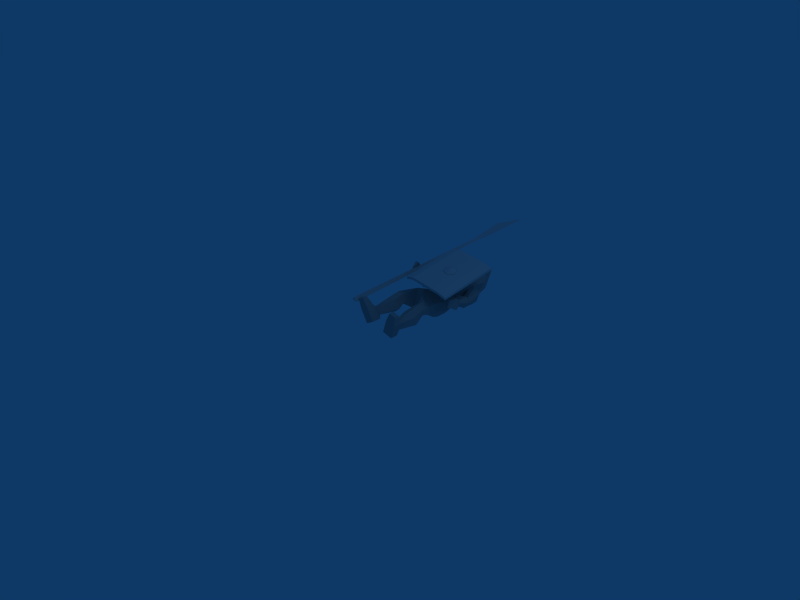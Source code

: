 # Source: s_speer_man_stand4.blend  (saved by Blender 2.49.2; exported with 4.5.12 LTS)
import bpy
from mathutils import Matrix  # noqa: F401  (used for matrix-valued properties, if any)

bpy.ops.wm.read_factory_settings(use_empty=True)
scene = bpy.context.scene
scene.name = 'Scene'

# ---- collections
col_collection_1 = bpy.data.collections.new('Collection 1'); scene.collection.children.link(col_collection_1)

# ---- materials (node trees are filled in below, after node groups)
mat_material = bpy.data.materials.new('Material')
mat_material.alpha_threshold = 0.0
mat_material.roughness = 0.5
mat_material.line_color = (0.0, 0.0, 0.0, 1.0)
mat_material_002 = bpy.data.materials.new('Material.002')
mat_material_002.alpha_threshold = 0.0
mat_material_002.roughness = 0.5
mat_material_002.line_color = (0.0, 0.0, 0.0, 1.0)
mat_material_001 = bpy.data.materials.new('Material.001')
mat_material_001.alpha_threshold = 0.0
mat_material_001.diffuse_color = (0.6392, 0.6392, 0.6392, 1.0)
mat_material_001.roughness = 0.5
mat_material_001.line_color = (0.0, 0.0, 0.0, 1.0)

# ---- material node trees

# ---- world
world_world = bpy.data.worlds.new('World'); scene.world = world_world
world_world.color = (0.05656, 0.2208, 0.4)
world_world.use_sun_shadow = False
world_world.sun_shadow_jitter_overblur = 0.0
world_world.cycles.sampling_method = 'MANUAL'
world_world.cycles.sample_map_resolution = 256

# ---- cameras
cam_camera = bpy.data.cameras.new('Camera')
cam_camera.passepartout_alpha = 0.2
cam_camera.clip_end = 100.0
cam_camera.lens = 35.0
cam_camera.ortho_scale = 7.314
cam_camera.show_passepartout = False
cam_camera.show_safe_areas = True
cam_camera.dof.focus_distance = 0.0
cam_camera.dof.aperture_fstop = 128.0

# ---- lights
light_spot = bpy.data.lights.new('Spot', 'POINT')
light_spot.transmission_factor = 0.0
light_spot.cutoff_distance = 30.0
light_spot.energy = 100.0
light_spot.shadow_buffer_clip_start = 1.001
light_spot.shadow_soft_size = 1.0
light_spot.shadow_maximum_resolution = 0.006
light_spot.use_absolute_resolution = True
light_spot.cycles.use_multiple_importance_sampling = False

# ---- meshes
me_cylinder_001_material = bpy.data.meshes.new('Cylinder.001_Material')
me_cylinder_001_material.from_pydata([(0.2046, 1.278, 0.3281), (0.2304, 1.18, 0.307), (0.1589, 1.105, 0.3144), (0.0616, 1.128, 0.3431), (0.03581, 1.227, 0.3642), (0.1073, 1.302, 0.3567), (0.2247, 1.267, 0.4058), (0.2505, 1.168, 0.3846), (0.179, 1.093, 0.3921), (0.08171, 1.117, 0.4207), (0.05591, 1.215, 0.4419), (0.1274, 1.29, 0.4344), (0.1629, 1.186, 0.4507), (0.1216, 1.247, 0.3451), (0.08945, 1.214, 0.3484), (0.101, 1.169, 0.3389), (0.1447, 1.159, 0.3261), (0.1768, 1.193, 0.3227), (0.1652, 1.237, 0.3322), (0.1349, 1.254, 0.215), (0.1465, 1.21, 0.2056), (0.1144, 1.176, 0.2089), (0.0707, 1.187, 0.2218), (0.05912, 1.231, 0.2312), (0.09122, 1.265, 0.2279), (0.1028, 1.22, 0.2184), (0.3534, 1.719, 0.3823), (0.3503, 0.7049, 0.2344), (-0.1308, 0.6886, 0.3565), (-0.1277, 1.702, 0.5044), (0.3638, 1.713, 0.4224), (0.3606, 0.6991, 0.2745), (-0.1204, 0.6827, 0.3966), (-0.1173, 1.697, 0.5445), (0.5002, 0.7082, 0.2091), (0.5033, 1.722, 0.357), (0.4898, 0.7141, 0.169), (0.493, 1.728, 0.3169), (-0.2467, 1.699, 0.5324), (-0.2498, 0.6849, 0.3845), (-0.257, 1.705, 0.4923), (-0.2602, 0.6908, 0.3444)], [], [(33, 38, 39), (33, 39, 32), (26, 37, 27), (37, 36, 27), (31, 27, 34), (27, 36, 34), (30, 35, 26), (35, 37, 26), (30, 26, 29), (30, 29, 33), (33, 32, 30), (32, 31, 30), (27, 28, 29), (27, 29, 26), (18, 19, 24), (18, 24, 13), (13, 24, 23), (13, 23, 14), (14, 23, 22), (14, 22, 15), (15, 22, 21), (15, 21, 16), (16, 21, 20), (16, 20, 17), (17, 20, 19), (17, 19, 18), (1, 17, 18), (18, 0, 1), (2, 16, 17), (2, 17, 1), (3, 15, 16), (3, 16, 2), (4, 14, 15), (4, 15, 3), (5, 13, 14), (5, 14, 4), (0, 18, 13), (0, 13, 5), (0, 5, 11), (0, 11, 6), (10, 11, 4), (11, 5, 4), (9, 10, 4), (9, 4, 3), (8, 9, 3), (8, 3, 2), (7, 8, 1), (8, 2, 1), (6, 7, 1), (1, 0, 6), (27, 31, 28), (31, 32, 28), (31, 34, 35), (31, 35, 30), (37, 35, 36), (35, 34, 36), (33, 29, 38), (29, 40, 38), (32, 39, 28), (39, 41, 28), (29, 28, 41), (29, 41, 40), (39, 38, 41), (38, 40, 41), (22, 23, 25), (23, 24, 25), (20, 21, 25), (21, 22, 25), (20, 25, 19), (25, 24, 19), (10, 12, 11), (12, 6, 11), (8, 12, 9), (12, 10, 9), (6, 12, 7), (12, 8, 7)])
_uv = me_cylinder_001_material.uv_layers.new(name='UVTex')
_uv.uv.foreach_set('vector', [0.5604, 0.9366, 0.4995, 0.9366, 0.4995, 0.4056, 0.5604, 0.9366, 0.4995, 0.4056, 0.5604, 0.4056, 0.8077, 0.9366, 0.8832, 0.9366, 0.8077, 0.4056, 0.8832, 0.9366, 0.8832, 0.4056, 0.8077, 0.4056, 0.3645, 0.412, 0.3645, 0.412, 0.44, 0.412, 0.3645, 0.412, 0.44, 0.412, 0.44, 0.412, 0.3645, 0.943, 0.44, 0.943, 0.3645, 0.943, 0.44, 0.943, 0.44, 0.943, 0.3645, 0.943, 0.3645, 0.943, 0.3645, 0.943, 0.1172, 0.943, 0.3645, 0.943, 0.1172, 0.943, 0.1172, 0.943, 0.1172, 0.943, 0.1172, 0.412, 0.3645, 0.943, 0.1172, 0.412, 0.3645, 0.412, 0.3645, 0.943, 0.8077, 0.4056, 0.5604, 0.4056, 0.5604, 0.9366, 0.8077, 0.4056, 0.5604, 0.9366, 0.8077, 0.9366, 0.2797, 0.6657, 0.2797, 0.64, 0.2702, 0.64, 0.2797, 0.6657, 0.2702, 0.64, 0.2702, 0.6657, 0.2702, 0.6657, 0.2702, 0.64, 0.2632, 0.64, 0.2702, 0.6657, 0.2632, 0.64, 0.2632, 0.6657, 0.2816, 0.6657, 0.2816, 0.64, 0.2721, 0.64, 0.2816, 0.6657, 0.2721, 0.64, 0.2721, 0.6657, 0.2658, 0.6657, 0.2658, 0.64, 0.2753, 0.64, 0.2658, 0.6657, 0.2753, 0.64, 0.2753, 0.6657, 0.2315, 0.6657, 0.2315, 0.64, 0.2384, 0.64, 0.2315, 0.6657, 0.2384, 0.64, 0.2384, 0.6657, 0.2327, 0.6657, 0.2327, 0.64, 0.2422, 0.64, 0.2327, 0.6657, 0.2422, 0.64, 0.2422, 0.6657, 0.2501, 0.6585, 0.2384, 0.6617, 0.2359, 0.6712, 0.2359, 0.6712, 0.2444, 0.6797, 0.2501, 0.6585, 0.2346, 0.6869, 0.2315, 0.6985, 0.2384, 0.7055, 0.2346, 0.6869, 0.2384, 0.7055, 0.2501, 0.7024, 0.2572, 0.6925, 0.2658, 0.7011, 0.2753, 0.6985, 0.2572, 0.6925, 0.2753, 0.6985, 0.2784, 0.6869, 0.2516, 0.7137, 0.2632, 0.7106, 0.2658, 0.7011, 0.2516, 0.7137, 0.2658, 0.7011, 0.2572, 0.6925, 0.2671, 0.6854, 0.2702, 0.6737, 0.2632, 0.6668, 0.2671, 0.6854, 0.2632, 0.6668, 0.2516, 0.6699, 0.2882, 0.6797, 0.2797, 0.6712, 0.2702, 0.6737, 0.2882, 0.6797, 0.2702, 0.6737, 0.2671, 0.6854, 0.2444, 0.6657, 0.2232, 0.6657, 0.2232, 0.6828, 0.2444, 0.6657, 0.2232, 0.6828, 0.2444, 0.6828, 0.2409, 0.6828, 0.2564, 0.6828, 0.2409, 0.6657, 0.2564, 0.6828, 0.2564, 0.6657, 0.2409, 0.6657, 0.2636, 0.6828, 0.2847, 0.6828, 0.2847, 0.6657, 0.2636, 0.6828, 0.2847, 0.6657, 0.2636, 0.6657, 0.2784, 0.6828, 0.2572, 0.6828, 0.2572, 0.6657, 0.2784, 0.6828, 0.2572, 0.6657, 0.2784, 0.6657, 0.2734, 0.6828, 0.2579, 0.6828, 0.2734, 0.6657, 0.2579, 0.6828, 0.2579, 0.6657, 0.2734, 0.6657, 0.2507, 0.6828, 0.2296, 0.6828, 0.2296, 0.6657, 0.2296, 0.6657, 0.2507, 0.6657, 0.2507, 0.6828, 0.3645, 0.412, 0.3645, 0.412, 0.1172, 0.412, 0.3645, 0.412, 0.1172, 0.412, 0.1172, 0.412, 0.3645, 0.412, 0.44, 0.412, 0.44, 0.943, 0.3645, 0.412, 0.44, 0.943, 0.3645, 0.943, 0.44, 0.943, 0.44, 0.943, 0.44, 0.412, 0.44, 0.943, 0.44, 0.412, 0.44, 0.412, 0.1172, 0.943, 0.1172, 0.943, 0.0563, 0.943, 0.1172, 0.943, 0.0563, 0.943, 0.0563, 0.943, 0.1172, 0.412, 0.0563, 0.412, 0.1172, 0.412, 0.0563, 0.412, 0.0563, 0.412, 0.1172, 0.412, 0.1172, 0.943, 0.1172, 0.412, 0.0563, 0.412, 0.1172, 0.943, 0.0563, 0.412, 0.0563, 0.943, 0.0563, 0.412, 0.0563, 0.943, 0.0563, 0.412, 0.0563, 0.943, 0.0563, 0.943, 0.0563, 0.412, 0.2658, 0.6573, 0.2632, 0.6668, 0.2727, 0.6642, 0.2632, 0.6668, 0.2702, 0.6737, 0.2727, 0.6642, 0.2822, 0.6617, 0.2753, 0.6547, 0.2727, 0.6642, 0.2753, 0.6547, 0.2658, 0.6573, 0.2727, 0.6642, 0.2822, 0.6617, 0.2727, 0.6642, 0.2797, 0.6712, 0.2727, 0.6642, 0.2702, 0.6737, 0.2797, 0.6712, 0.2153, 0.6827, 0.2551, 0.6721, 0.2444, 0.7118, 0.2551, 0.6721, 0.2841, 0.7011, 0.2444, 0.7118, 0.2657, 0.6324, 0.2551, 0.6721, 0.226, 0.643, 0.2551, 0.6721, 0.2153, 0.6827, 0.226, 0.643, 0.2841, 0.7011, 0.2551, 0.6721, 0.2948, 0.6614, 0.2551, 0.6721, 0.2657, 0.6324, 0.2948, 0.6614])
me_cylinder_001_material.materials.append(mat_material)
me_cylinder_001_material.use_remesh_preserve_volume = False
me_cylinder_001_material.use_remesh_preserve_attributes = False
me_cylinder_001_material.use_mirror_vertex_groups = False
me_cylinder_001_material.update()
me_granade_material_002 = bpy.data.meshes.new('granade_Material.002')
me_granade_material_002.from_pydata([(-0.3791, 3.483, 0.5154), (-0.3791, 3.483, 0.5154), (-0.426, 2.695, 0.4291), (-0.4445, 2.668, 0.4704), (-0.4445, 2.668, 0.4704), (-0.4209, 2.667, 0.4953), (-0.4209, 2.667, 0.4953), (-0.4851, -0.02693, 0.2539), (-0.4851, -0.02693, 0.2539), (-0.4432, -0.0293, 0.2981), (-0.4432, -0.0293, 0.2981), (-0.4056, 2.669, 0.4573), (-0.4056, 2.669, 0.4573), (-0.4161, -0.02537, 0.2307), (-0.4161, -0.02537, 0.2307), (-0.4025, 2.698, 0.4412), (-0.4025, 2.698, 0.4412), (-0.4276, 2.193, 0.4297), (-0.4214, 2.9, 0.58), (-0.4214, 2.9, 0.58)], [], [(17, 18, 2), (18, 0, 2), (3, 7, 9), (9, 5, 3), (4, 6, 11), (5, 9, 13), (13, 12, 5), (10, 8, 14), (7, 3, 12), (12, 13, 7), (17, 18, 15), (2, 15, 17), (0, 15, 2), (1, 19, 16)])
_uv = me_granade_material_002.uv_layers.new(name='UVTex')
_uv.uv.foreach_set('vector', [0.4108, 0.9478, 0.6394, 0.9731, 0.5697, 0.9317, 0.6394, 0.9731, 0.8215, 0.9342, 0.5697, 0.9317, 0.9874, 0.8206, 0.438, 0.8199, 0.4366, 0.8433, 0.4366, 0.8433, 0.9861, 0.8426, 0.9874, 0.8206, 0.5626, 0.9457, 0.5628, 0.9536, 0.5621, 0.9415, 0.9861, 0.8426, 0.4366, 0.8433, 0.4377, 0.8075, 0.4377, 0.8075, 0.9871, 0.8089, 0.9861, 0.8426, 0.9118, 0.8068, 0.9582, 0.8068, 0.9582, 0.8532, 0.438, 0.8199, 0.9874, 0.8206, 0.9871, 0.8089, 0.9871, 0.8089, 0.4377, 0.8075, 0.438, 0.8199, 0.4108, 0.9478, 0.6394, 0.9731, 0.5707, 0.9355, 0.5697, 0.9317, 0.5707, 0.9355, 0.4108, 0.9478, 0.8215, 0.9342, 0.5707, 0.9355, 0.5697, 0.9317, 0.469, 0.95, 0.653, 0.9214, 0.7195, 0.9628])
me_granade_material_002.materials.append(mat_material_002)
me_granade_material_002.use_remesh_preserve_volume = False
me_granade_material_002.use_remesh_preserve_attributes = False
me_granade_material_002.use_mirror_vertex_groups = False
me_granade_material_002.update()
me_speer_man_st_material = bpy.data.meshes.new('speer_man_st_Material')
me_speer_man_st_material.from_pydata([(0.01941, 0.8433, 0.2708), (0.04513, 0.7245, -0.01315), (-0.01661, 1.11, 0.1686), (0.02071, 1.026, -0.2225), (-0.01297, 1.164, 0.1457), (0.02022, 1.193, -0.2045), (-0.01329, 1.27, 0.1487), (0.01443, 1.281, -0.1609), (-0.003073, 1.382, 0.1735), (0.01275, 1.401, -0.1825), (-0.004631, 1.473, 0.1798), (0.007603, 1.533, -0.2223), (-0.02021, 1.621, 0.1962), (0.02423, 1.692, -0.1899), (-0.01087, 1.722, 0.1305), (0.0177, 1.762, -0.1013), (-0.008845, 1.501, 0.216), (-0.006103, 1.826, 0.1125), (0.009147, 1.851, -0.01594), (0.1804, -0.01247, 0.1705), (0.112, -0.01093, -0.02859), (0.3247, -0.005781, 0.1161), (0.2583, -0.002232, -0.0759), (0.1753, 0.09411, 0.1717), (0.1077, 0.1085, -0.02862), (0.3196, 0.1013, 0.1172), (0.2569, 0.1042, -0.06998), (0.2471, -0.01067, 0.2934), (0.3444, -0.007408, 0.2676), (0.2458, 0.05884, 0.2967), (0.3417, 0.06271, 0.2662), (0.1855, 0.1521, 0.1208), (0.1544, 0.1649, 0.008456), (0.2707, 0.1564, 0.0927), (0.2397, 0.1606, -0.01494), (0.1146, 0.384, 0.1319), (0.06751, 0.4531, 0.005374), (0.289, 0.3815, 0.09417), (0.2721, 0.4502, -0.03817), (0.2231, 0.1527, 0.109), (0.2074, 0.3756, 0.1643), (0.1595, 0.4554, -0.04143), (0.1962, 0.1621, -0.003264), (0.1215, 0.5966, 0.1669), (0.1025, 0.5929, 0.05962), (0.259, 0.5956, 0.1425), (0.2397, 0.5939, 0.03529), (0.1956, 0.5989, 0.2085), (0.1636, 0.5935, 0.02749), (0.1129, 0.6485, 0.1669), (0.09845, 0.6262, 0.05909), (0.2532, 0.6459, 0.1393), (0.236, 0.6278, 0.03305), (0.1889, 0.6539, 0.2038), (0.1603, 0.6225, 0.02448), (0.2667, 0.7991, 0.1553), (0.2472, 0.75, 0.002959), (0.1264, 0.822, 0.2274), (0.1157, 0.7324, -0.02123), (0.2194, 1.111, 0.07622), (0.2016, 1.064, -0.07781), (0.1032, 1.102, 0.1395), (0.1223, 1.024, -0.1775), (0.1856, 1.197, 0.08305), (0.1879, 1.186, -0.06573), (0.09264, 1.174, 0.1518), (0.1244, 1.188, -0.1674), (0.1743, 1.274, 0.1099), (0.1844, 1.276, -0.06227), (0.09368, 1.272, 0.1551), (0.1254, 1.278, -0.1358), (0.1869, 1.369, 0.08319), (0.1827, 1.38, -0.04325), (0.1086, 1.364, 0.1464), (0.112, 1.385, -0.1622), (0.2423, 1.528, 0.13), (0.2102, 1.477, -0.03765), (0.1331, 1.454, 0.1789), (0.2578, 1.566, -0.1351), (0.2229, 1.636, 0.1416), (0.2907, 1.729, 0.03819), (0.1235, 1.618, 0.2119), (0.2551, 1.68, -0.1119), (0.07098, 1.742, 0.08962), (0.08625, 1.759, -0.03991), (0.292, 1.59, 0.14), (0.348, 1.648, 0.05087), (0.3169, 1.622, -0.07771), (0.2787, 1.371, 0.06091), (0.2678, 1.362, -0.0103), (0.2886, 1.381, -0.0737), (0.3438, 1.417, 0.08805), (0.3917, 1.451, 0.02043), (0.3594, 1.43, -0.05139), (0.3078, 1.338, 0.08496), (0.2948, 1.309, 0.02696), (0.3097, 1.301, -0.03267), (0.3726, 1.379, 0.08345), (0.3999, 1.376, 0.02489), (0.3765, 1.343, -0.03982), (0.2943, 1.249, 0.1507), (0.2878, 1.217, 0.0708), (0.298, 1.201, -0.003215), (0.4013, 1.305, 0.1379), (0.4457, 1.304, 0.05553), (0.4048, 1.253, -0.0209), (0.3774, 1.092, 0.1619), (0.3653, 1.073, 0.126), (0.3775, 1.068, 0.08714), (0.4313, 1.12, 0.1549), (0.4534, 1.12, 0.1142), (0.4336, 1.095, 0.07688), (0.4158, 1.045, 0.2238), (0.4202, 0.9961, 0.07324), (0.4862, 1.049, 0.2166), (0.4941, 1.003, 0.06713), (0.397, 0.9361, 0.2305), (0.4228, 0.8981, 0.1254), (0.4447, 0.928, 0.2351), (0.1305, 1.479, 0.2164), (0.03455, 1.829, 0.09898), (0.06016, 1.833, 0.06504), (0.05356, 1.842, 0.03176), (0.1061, 1.757, 0.03259), (0.1946, 1.741, 0.03263), (-0.0001171, 1.867, 0.06673), (-0.09647, 0.8472, 0.2605), (-0.06113, 0.724, -0.01946), (-0.2322, 0.01863, 0.1996), (-0.1245, 0.02192, 0.0199), (-0.3637, 0.02637, 0.1192), (-0.2586, 0.02763, -0.05583), (-0.2273, 0.1259, 0.2022), (-0.1214, 0.1431, 0.02124), (-0.3584, 0.133, 0.1209), (-0.2587, 0.1331, -0.05133), (-0.3171, 0.02002, 0.3051), (-0.4102, 0.02484, 0.2669), (-0.3162, 0.08931, 0.3108), (-0.4063, 0.09495, 0.2659), (-0.2303, 0.1852, 0.1494), (-0.1767, 0.1982, 0.04655), (-0.3073, 0.1876, 0.1041), (-0.2546, 0.1912, 0.004702), (-0.1714, 0.419, 0.1744), (-0.09491, 0.4868, 0.06242), (-0.3311, 0.4141, 0.09481), (-0.2824, 0.4813, -0.03032), (-0.2645, 0.185, 0.1298), (-0.2693, 0.41, 0.183), (-0.1726, 0.4877, -0.005764), (-0.2147, 0.1941, 0.02554), (-0.1872, 0.6323, 0.2016), (-0.1422, 0.6215, 0.1031), (-0.3143, 0.6297, 0.1439), (-0.269, 0.6216, 0.0454), (-0.2692, 0.6375, 0.2232), (-0.1934, 0.6206, 0.05683), (-0.1765, 0.6805, 0.1937), (-0.1377, 0.6476, 0.09734), (-0.3067, 0.6795, 0.1383), (-0.2648, 0.6501, 0.04205), (-0.26, 0.6936, 0.2155), (-0.1898, 0.6428, 0.05307), (-0.3158, 0.8345, 0.1302), (-0.2645, 0.7629, -0.004679), (-0.1927, 0.848, 0.2165), (-0.1306, 0.7357, -0.0116), (-0.2297, 1.131, 0.02783), (-0.1866, 1.064, -0.113), (-0.1285, 1.125, 0.1131), (-0.09303, 1.012, -0.1919), (-0.1982, 1.201, 0.04258), (-0.1719, 1.187, -0.1027), (-0.1202, 1.172, 0.1302), (-0.09222, 1.189, -0.188), (-0.1883, 1.275, 0.08818), (-0.1716, 1.277, -0.08038), (-0.1152, 1.268, 0.1401), (-0.1024, 1.279, -0.1465), (-0.191, 1.37, 0.08186), (-0.1745, 1.378, -0.04025), (-0.1177, 1.362, 0.1455), (-0.09208, 1.381, -0.1531), (-0.2573, 1.561, 0.1147), (-0.2026, 1.472, -0.01221), (-0.1391, 1.465, 0.1801), (-0.2286, 1.537, -0.15), (-0.244, 1.649, 0.08722), (-0.2819, 1.74, -0.034), (-0.1615, 1.632, 0.1808), (-0.2157, 1.677, -0.1655), (-0.07978, 1.745, 0.0716), (-0.06325, 1.763, -0.05788), (-0.3105, 1.624, 0.08769), (-0.3439, 1.652, -0.03017), (-0.288, 1.599, -0.131), (-0.2813, 1.397, 0.1046), (-0.2607, 1.363, 0.04343), (-0.2728, 1.358, -0.02083), (-0.3505, 1.444, 0.08548), (-0.387, 1.454, 0.01468), (-0.3426, 1.408, -0.04551), (-0.3129, 1.379, 0.128), (-0.2934, 1.327, 0.0815), (-0.2993, 1.292, 0.03004), (-0.3772, 1.41, 0.09056), (-0.3953, 1.38, 0.02732), (-0.3647, 1.324, -0.001974), (-0.311, 1.354, 0.1952), (-0.295, 1.28, 0.1602), (-0.2948, 1.221, 0.1087), (-0.4134, 1.381, 0.1367), (-0.4456, 1.326, 0.06726), (-0.3958, 1.241, 0.0472), (-0.3987, 1.242, 0.2947), (-0.3819, 1.205, 0.2823), (-0.3887, 1.175, 0.2554), (-0.4503, 1.254, 0.2645), (-0.4667, 1.226, 0.2322), (-0.4424, 1.184, 0.2234), (-0.4456, 1.25, 0.3641), (-0.429, 1.11, 0.2923), (-0.5142, 1.241, 0.3487), (-0.5015, 1.103, 0.2762), (-0.4278, 1.182, 0.4472), (-0.4388, 1.078, 0.399), (-0.4756, 1.175, 0.4515), (-0.1443, 1.491, 0.2122), (-0.04248, 1.83, 0.09007), (-0.05955, 1.835, 0.05119), (-0.04524, 1.844, 0.02033), (-0.09981, 1.762, 0.008196), (-0.1865, 1.75, -0.01295), (0.0049, 1.805, 0.01375), (-0.01271, 1.773, 0.1614), (0.01329, 1.871, -0.05117), (-0.01259, 1.956, 0.1884), (0.01284, 1.987, -0.06068), (-0.01126, 2.05, 0.1792), (0.007256, 2.076, -0.005173), (-0.01534, 1.866, 0.2082), (-0.01238, 1.852, 0.1753), (-0.001586, 2.082, 0.08332), (0.04695, 1.794, 0.1461), (0.07788, 1.868, -0.01689), (0.08802, 1.969, 0.1351), (0.1134, 1.982, 0.04526), (0.08204, 1.989, -0.02687), (0.06558, 2.057, 0.1324), (0.0847, 2.067, 0.06428), (0.06029, 2.073, 0.02009), (0.06782, 1.875, 0.1449), (0.006581, 1.871, 0.1744), (0.1029, 1.896, 0.05197), (0.06441, 1.835, 0.05472), (-0.04954, 1.796, 0.133), (-0.05735, 1.87, -0.03247), (-0.1003, 1.97, 0.1159), (-0.107, 1.983, 0.02286), (-0.06177, 1.99, -0.0415), (-0.07729, 2.058, 0.1181), (-0.08246, 2.067, 0.04754), (-0.04975, 2.073, 0.009073), (-0.08363, 1.877, 0.1279), (-0.03004, 1.871, 0.1704), (-0.09675, 1.898, 0.02938), (-0.06124, 1.838, 0.04018), (0.01421, 1.836, -0.08134), (0.01474, 1.996, -0.1109), (0.009781, 2.117, -0.06892), (-0.02429, 1.838, -0.0774), (-0.02615, 1.999, -0.1067), (-0.0215, 2.119, -0.06572), (-0.006669, 2.215, 0.09508), (-0.005043, 1.837, -0.1941), (-0.005703, 2.022, -0.2285), (-0.00586, 2.193, -0.1619), (-0.006669, 2.326, 0.09735), (-0.006785, 1.872, -0.08382), (-0.006067, 1.935, 0.2107), (-0.006926, 1.976, -0.07859), (-0.00275, 2.06, 0.1912), (-0.007539, 2.106, -0.03047), (0.02634, 1.776, 0.2224), (0.07423, 1.824, -0.0214), (0.08611, 1.999, 0.1568), (0.07638, 1.985, -0.05094), (0.07732, 2.115, 0.09442), (0.0563, 2.105, -0.008986), (0.07005, 1.881, 0.1724), (0.1121, 1.881, 0.04606), (-0.03989, 1.777, 0.2236), (-0.08169, 1.827, -0.01746), (-0.1317, 1.995, 0.03332), (-0.0892, 1.987, -0.04676), (-0.07039, 2.107, -0.005787), (-0.07055, 1.883, 0.176), (-0.00574, 2.135, 0.06942), (0.09018, 2.108, 0.03822), (0.1221, 1.992, 0.02692), (0.07089, 1.805, 0.06744), (-0.1023, 2.111, 0.04308), (-0.118, 1.884, 0.05187), (-0.07403, 1.807, 0.0711), (0.08531, 1.977, 0.1632), (-0.09401, 1.978, 0.1694), (-0.0991, 2.004, 0.1618), (-0.08715, 2.117, 0.09857), (-0.01032, 2.16, 0.08748), (0.01352, 1.833, -0.08013), (0.01405, 1.994, -0.1097), (0.009093, 2.114, -0.06772), (-0.02498, 1.836, -0.0762), (-0.02684, 1.996, -0.1055), (-0.02219, 2.116, -0.06452), (-0.007357, 2.213, 0.09628)], [], [(22, 19, 20), (19, 22, 21), (24, 19, 23), (19, 24, 20), (26, 20, 24), (20, 26, 22), (25, 22, 26), (22, 25, 21), (29, 28, 30), (28, 29, 27), (27, 21, 28), (21, 27, 19), (29, 19, 27), (19, 29, 23), (30, 23, 29), (23, 30, 25), (28, 25, 30), (25, 28, 21), (32, 23, 31), (23, 32, 24), (24, 34, 26), (24, 42, 34), (24, 32, 42), (33, 26, 34), (26, 33, 25), (39, 25, 33), (25, 31, 23), (39, 31, 25), (36, 31, 35), (31, 36, 32), (38, 42, 41), (42, 38, 34), (37, 34, 38), (34, 37, 33), (40, 33, 37), (33, 40, 39), (35, 39, 40), (39, 35, 31), (32, 41, 42), (41, 32, 36), (46, 41, 48), (41, 46, 38), (45, 38, 46), (38, 45, 37), (47, 37, 45), (37, 47, 40), (44, 35, 43), (35, 44, 36), (43, 40, 47), (40, 43, 35), (48, 36, 44), (36, 48, 41), (52, 48, 54), (48, 52, 46), (51, 46, 52), (46, 51, 45), (53, 45, 51), (45, 53, 47), (49, 47, 53), (47, 49, 43), (50, 43, 49), (43, 50, 44), (54, 44, 50), (44, 54, 48), (56, 54, 58), (54, 56, 52), (55, 52, 56), (52, 55, 51), (57, 51, 55), (51, 57, 53), (0, 53, 57), (53, 0, 49), (49, 0, 1), (49, 1, 50), (58, 50, 1), (50, 58, 54), (59, 56, 60), (56, 59, 55), (61, 55, 59), (55, 61, 57), (62, 1, 3), (1, 62, 58), (62, 64, 60), (64, 62, 66), (63, 60, 64), (60, 63, 59), (65, 59, 63), (59, 65, 61), (4, 61, 65), (61, 4, 2), (3, 66, 62), (66, 3, 5), (58, 60, 56), (60, 58, 62), (68, 66, 70), (66, 68, 64), (67, 64, 68), (64, 67, 63), (69, 63, 67), (63, 69, 65), (6, 65, 69), (65, 6, 4), (70, 5, 7), (5, 70, 66), (72, 70, 74), (70, 72, 68), (71, 68, 72), (68, 71, 67), (73, 67, 71), (67, 73, 69), (8, 69, 73), (69, 8, 6), (74, 7, 9), (7, 74, 70), (76, 74, 78), (74, 76, 72), (75, 72, 76), (72, 75, 71), (77, 71, 75), (71, 77, 73), (10, 73, 77), (73, 10, 8), (78, 9, 11), (9, 78, 74), (116, 117, 118), (81, 75, 79), (75, 81, 119), (16, 77, 119), (77, 16, 10), (119, 12, 16), (12, 119, 81), (82, 11, 13), (11, 82, 78), (124, 82, 84), (124, 83, 79), (14, 79, 83), (79, 14, 81), (81, 14, 12), (84, 13, 15), (87, 80, 86), (80, 87, 82), (78, 82, 87), (75, 85, 79), (86, 79, 85), (79, 86, 80), (89, 78, 90), (78, 89, 76), (88, 76, 89), (76, 88, 75), (93, 86, 92), (86, 93, 87), (90, 87, 93), (87, 90, 78), (91, 75, 88), (75, 91, 85), (92, 85, 91), (85, 92, 86), (95, 90, 96), (90, 95, 89), (99, 92, 98), (92, 99, 93), (96, 93, 99), (93, 96, 90), (94, 89, 95), (89, 94, 88), (97, 88, 94), (88, 97, 91), (98, 91, 97), (91, 98, 92), (101, 96, 102), (96, 101, 95), (105, 98, 104), (98, 105, 99), (102, 99, 105), (99, 102, 96), (100, 95, 101), (95, 100, 94), (103, 94, 100), (94, 103, 97), (104, 97, 103), (97, 104, 98), (107, 102, 108), (102, 107, 101), (111, 104, 110), (104, 111, 105), (108, 105, 111), (105, 108, 102), (106, 101, 107), (101, 106, 100), (109, 100, 106), (100, 109, 103), (110, 103, 109), (103, 110, 104), (112, 108, 113), (108, 112, 107), (115, 110, 114), (110, 115, 111), (113, 111, 115), (111, 113, 108), (107, 112, 106), (114, 106, 112), (106, 114, 109), (109, 114, 110), (116, 113, 117), (113, 116, 112), (117, 114, 118), (114, 117, 115), (115, 117, 113), (118, 112, 116), (112, 118, 114), (75, 119, 77), (14, 83, 120), (17, 14, 120), (15, 122, 84), (15, 18, 122), (0, 61, 2), (123, 122, 121), (122, 123, 84), (83, 121, 120), (121, 83, 123), (80, 82, 124), (80, 124, 79), (13, 84, 82), (124, 84, 123), (123, 83, 124), (61, 0, 57), (17, 120, 125), (122, 18, 125), (121, 122, 125), (120, 121, 125), (1, 127, 3), (127, 0, 126), (0, 127, 1), (131, 129, 128), (128, 130, 131), (133, 132, 128), (128, 129, 133), (135, 133, 129), (129, 131, 135), (134, 135, 131), (131, 130, 134), (138, 139, 137), (137, 136, 138), (136, 137, 130), (130, 128, 136), (138, 136, 128), (128, 132, 138), (139, 138, 132), (132, 134, 139), (137, 139, 134), (134, 130, 137), (141, 140, 132), (132, 133, 141), (133, 135, 143), (133, 143, 151), (133, 151, 141), (142, 143, 135), (135, 134, 142), (148, 142, 134), (134, 132, 140), (148, 134, 140), (145, 144, 140), (140, 141, 145), (147, 150, 151), (151, 143, 147), (146, 147, 143), (143, 142, 146), (149, 146, 142), (142, 148, 149), (144, 149, 148), (148, 140, 144), (141, 151, 150), (150, 145, 141), (155, 157, 150), (150, 147, 155), (154, 155, 147), (147, 146, 154), (156, 154, 146), (146, 149, 156), (153, 152, 144), (144, 145, 153), (152, 156, 149), (149, 144, 152), (157, 153, 145), (145, 150, 157), (161, 163, 157), (157, 155, 161), (160, 161, 155), (155, 154, 160), (162, 160, 154), (154, 156, 162), (158, 162, 156), (156, 152, 158), (159, 158, 152), (152, 153, 159), (163, 159, 153), (153, 157, 163), (165, 167, 163), (163, 161, 165), (164, 165, 161), (161, 160, 164), (166, 164, 160), (160, 162, 166), (126, 166, 162), (162, 158, 126), (127, 126, 158), (158, 159, 127), (167, 127, 159), (159, 163, 167), (168, 169, 165), (165, 164, 168), (170, 168, 164), (164, 166, 170), (171, 3, 127), (127, 167, 171), (171, 169, 173), (173, 175, 171), (172, 173, 169), (169, 168, 172), (174, 172, 168), (168, 170, 174), (4, 174, 170), (170, 2, 4), (3, 171, 175), (175, 5, 3), (167, 165, 169), (169, 171, 167), (177, 179, 175), (175, 173, 177), (176, 177, 173), (173, 172, 176), (178, 176, 172), (172, 174, 178), (6, 178, 174), (174, 4, 6), (179, 7, 5), (5, 175, 179), (181, 183, 179), (179, 177, 181), (180, 181, 177), (177, 176, 180), (182, 180, 176), (176, 178, 182), (8, 182, 178), (178, 6, 8), (183, 9, 7), (7, 179, 183), (185, 187, 183), (183, 181, 185), (184, 185, 181), (181, 180, 184), (186, 184, 180), (180, 182, 186), (10, 186, 182), (182, 8, 10), (187, 11, 9), (9, 183, 187), (225, 227, 226), (190, 188, 184), (184, 228, 190), (16, 228, 186), (186, 10, 16), (228, 16, 12), (12, 190, 228), (191, 13, 11), (11, 187, 191), (233, 193, 191), (233, 188, 192), (14, 192, 188), (188, 190, 14), (190, 12, 14), (193, 15, 13), (196, 195, 189), (189, 191, 196), (187, 196, 191), (184, 188, 194), (195, 194, 188), (188, 189, 195), (198, 199, 187), (187, 185, 198), (197, 198, 185), (185, 184, 197), (202, 201, 195), (195, 196, 202), (199, 202, 196), (196, 187, 199), (200, 197, 184), (184, 194, 200), (201, 200, 194), (194, 195, 201), (204, 205, 199), (199, 198, 204), (208, 207, 201), (201, 202, 208), (205, 208, 202), (202, 199, 205), (203, 204, 198), (198, 197, 203), (206, 203, 197), (197, 200, 206), (207, 206, 200), (200, 201, 207), (210, 211, 205), (205, 204, 210), (214, 213, 207), (207, 208, 214), (211, 214, 208), (208, 205, 211), (209, 210, 204), (204, 203, 209), (212, 209, 203), (203, 206, 212), (213, 212, 206), (206, 207, 213), (216, 217, 211), (211, 210, 216), (220, 219, 213), (213, 214, 220), (217, 220, 214), (214, 211, 217), (215, 216, 210), (210, 209, 215), (218, 215, 209), (209, 212, 218), (219, 218, 212), (212, 213, 219), (221, 222, 217), (217, 216, 221), (224, 223, 219), (219, 220, 224), (222, 224, 220), (220, 217, 222), (216, 215, 221), (223, 221, 215), (215, 218, 223), (218, 219, 223), (225, 226, 222), (222, 221, 225), (226, 227, 223), (223, 224, 226), (224, 222, 226), (227, 225, 221), (221, 223, 227), (184, 186, 228), (14, 229, 192), (17, 229, 14), (15, 193, 231), (15, 231, 18), (126, 2, 170), (232, 230, 231), (231, 193, 232), (192, 229, 230), (230, 232, 192), (189, 233, 191), (189, 188, 233), (13, 191, 193), (233, 232, 193), (232, 233, 192), (170, 166, 126), (126, 0, 2), (17, 125, 229), (231, 125, 18), (230, 125, 231), (229, 125, 230), (250, 243, 249), (243, 251, 240), (255, 234, 245), (235, 234, 244), (245, 234, 236), (247, 245, 248), (245, 247, 254), (254, 247, 246), (252, 237, 253), (237, 252, 246), (248, 236, 238), (236, 248, 245), (250, 248, 251), (248, 250, 247), (249, 247, 250), (247, 249, 246), (239, 246, 249), (246, 239, 237), (238, 251, 248), (251, 238, 240), (237, 241, 253), (241, 242, 253), (253, 244, 252), (244, 242, 235), (253, 242, 244), (239, 249, 243), (243, 250, 251), (252, 254, 246), (245, 254, 255), (244, 254, 252), (255, 254, 244), (244, 234, 255), (262, 261, 243), (243, 240, 263), (267, 257, 234), (235, 256, 234), (257, 236, 234), (259, 260, 257), (257, 266, 259), (266, 258, 259), (264, 265, 237), (237, 258, 264), (260, 238, 236), (236, 257, 260), (262, 263, 260), (260, 259, 262), (261, 262, 259), (259, 258, 261), (239, 261, 258), (258, 237, 239), (238, 260, 263), (263, 240, 238), (237, 265, 241), (241, 265, 242), (265, 264, 256), (256, 235, 242), (265, 256, 242), (239, 243, 261), (243, 263, 262), (264, 258, 266), (257, 267, 266), (256, 264, 266), (267, 256, 266), (256, 267, 234), (277, 274, 270), (277, 273, 274), (278, 277, 274), (272, 277, 276), (272, 273, 277), (272, 276, 275), (271, 272, 275), (269, 276, 277), (270, 269, 277), (269, 275, 276), (269, 268, 275), (299, 298, 288), (298, 283, 289), (300, 285, 287), (285, 300, 291), (291, 300, 286), (287, 279, 281), (279, 287, 285), (299, 287, 289), (287, 299, 300), (288, 300, 299), (300, 288, 286), (282, 286, 288), (281, 289, 287), (289, 281, 283), (282, 288, 298), (298, 299, 289), (290, 291, 286), (285, 291, 301), (284, 291, 290), (301, 291, 284), (302, 298, 308), (298, 296, 283), (294, 295, 293), (293, 303, 294), (303, 307, 294), (281, 279, 295), (279, 293, 295), (302, 296, 295), (295, 294, 302), (308, 302, 294), (294, 307, 308), (282, 308, 307), (281, 295, 296), (296, 283, 281), (282, 298, 308), (298, 296, 302), (297, 307, 303), (293, 304, 303), (292, 297, 303), (304, 292, 303), (288, 309, 282), (282, 309, 308), (289, 283, 309), (283, 296, 309), (288, 299, 309), (289, 309, 299), (302, 308, 309), (302, 309, 296), (280, 305, 282), (305, 286, 282), (307, 306, 282), (306, 280, 282), (309, 289, 312), (309, 312, 316), (296, 309, 315), (309, 316, 315), (296, 315, 295), (315, 314, 295), (295, 314, 313), (295, 313, 293), (287, 311, 312), (287, 312, 289), (285, 310, 287), (310, 311, 287)])
_uv = me_speer_man_st_material.uv_layers.new(name='UVTex')
_uv.uv.foreach_set('vector', [0.4303, 0.01098, 0.582, 0.01154, 0.5806, 0.01158, 0.582, 0.01154, 0.4303, 0.01098, 0.4743, 0.01154, 0.06942, 0.05128, 0.1332, 0.01099, 0.1332, 0.05027, 0.1332, 0.01099, 0.06942, 0.05128, 0.06942, 0.01199, 0.0128, 0.05128, 0.06942, 0.01199, 0.06942, 0.05128, 0.06942, 0.01199, 0.0128, 0.05128, 0.0128, 0.01199, 0.4746, 0.08016, 0.4303, 0.01098, 0.4303, 0.08063, 0.4303, 0.01098, 0.4746, 0.08016, 0.4743, 0.01154, 0.5534, 0.04662, 0.4987, 0.01092, 0.4982, 0.04662, 0.4987, 0.01092, 0.5534, 0.04662, 0.5537, 0.01175, 0.5537, 0.01175, 0.4743, 0.01154, 0.4987, 0.01092, 0.4743, 0.01154, 0.5537, 0.01175, 0.582, 0.01154, 0.5534, 0.04662, 0.582, 0.01154, 0.5537, 0.01175, 0.582, 0.01154, 0.5534, 0.04662, 0.5814, 0.08051, 0.4982, 0.04662, 0.5814, 0.08051, 0.5534, 0.04662, 0.5814, 0.08051, 0.4982, 0.04662, 0.4746, 0.08016, 0.4987, 0.01092, 0.4746, 0.08016, 0.4982, 0.04662, 0.4746, 0.08016, 0.4987, 0.01092, 0.4743, 0.01154, 0.05742, 0.07295, 0.1332, 0.05027, 0.09792, 0.07237, 0.1332, 0.05027, 0.05742, 0.07295, 0.06942, 0.05128, 0.06942, 0.05128, 0.0248, 0.07295, 0.0128, 0.05128, 0.06942, 0.05128, 0.04135, 0.07295, 0.0248, 0.07295, 0.06942, 0.05128, 0.05742, 0.07295, 0.04135, 0.07295, 0.5081, 0.1092, 0.4303, 0.08063, 0.4755, 0.1094, 0.4303, 0.08063, 0.5081, 0.1092, 0.4746, 0.08016, 0.5275, 0.1092, 0.4746, 0.08016, 0.5081, 0.1092, 0.4746, 0.08016, 0.542, 0.1092, 0.5814, 0.08051, 0.5275, 0.1092, 0.542, 0.1092, 0.4746, 0.08016, 0.09919, 0.1712, 0.09792, 0.07237, 0.1291, 0.1508, 0.09792, 0.07237, 0.09919, 0.1712, 0.05742, 0.07295, 0.02276, 0.179, 0.04135, 0.07295, 0.06272, 0.175, 0.04135, 0.07295, 0.02276, 0.179, 0.0248, 0.07295, 0.508, 0.1973, 0.4755, 0.1094, 0.4742, 0.2182, 0.4755, 0.1094, 0.508, 0.1973, 0.5081, 0.1092, 0.5438, 0.1938, 0.5081, 0.1092, 0.508, 0.1973, 0.5081, 0.1092, 0.5438, 0.1938, 0.5275, 0.1092, 0.5747, 0.1906, 0.5275, 0.1092, 0.5438, 0.1938, 0.5275, 0.1092, 0.5747, 0.1906, 0.542, 0.1092, 0.05742, 0.07295, 0.06272, 0.175, 0.04135, 0.07295, 0.06272, 0.175, 0.05742, 0.07295, 0.09919, 0.1712, 0.04812, 0.2369, 0.06272, 0.175, 0.07496, 0.2343, 0.06272, 0.175, 0.04812, 0.2369, 0.02276, 0.179, 0.5318, 0.2745, 0.4742, 0.2182, 0.4919, 0.2745, 0.4742, 0.2182, 0.5318, 0.2745, 0.508, 0.1973, 0.5598, 0.2717, 0.508, 0.1973, 0.5318, 0.2745, 0.508, 0.1973, 0.5598, 0.2717, 0.5438, 0.1938, 0.09906, 0.2318, 0.1291, 0.1508, 0.1383, 0.2288, 0.1291, 0.1508, 0.09906, 0.2318, 0.09919, 0.1712, 0.584, 0.2692, 0.5438, 0.1938, 0.5598, 0.2717, 0.5438, 0.1938, 0.584, 0.2692, 0.5747, 0.1906, 0.07496, 0.2343, 0.09919, 0.1712, 0.09906, 0.2318, 0.09919, 0.1712, 0.07496, 0.2343, 0.06272, 0.175, 0.05187, 0.2548, 0.07496, 0.2343, 0.07871, 0.2522, 0.07496, 0.2343, 0.05187, 0.2548, 0.04812, 0.2369, 0.5356, 0.2925, 0.4919, 0.2745, 0.4978, 0.2925, 0.4919, 0.2745, 0.5356, 0.2925, 0.5318, 0.2745, 0.5636, 0.2897, 0.5318, 0.2745, 0.5356, 0.2925, 0.5318, 0.2745, 0.5636, 0.2897, 0.5598, 0.2717, 0.5878, 0.2872, 0.5598, 0.2717, 0.5636, 0.2897, 0.5598, 0.2717, 0.5878, 0.2872, 0.584, 0.2692, 0.1028, 0.2496, 0.1383, 0.2288, 0.1421, 0.2466, 0.1383, 0.2288, 0.1028, 0.2496, 0.09906, 0.2318, 0.07871, 0.2522, 0.09906, 0.2318, 0.1028, 0.2496, 0.09906, 0.2318, 0.07871, 0.2522, 0.07496, 0.2343, 0.05231, 0.3061, 0.07871, 0.2522, 0.09921, 0.3017, 0.07871, 0.2522, 0.05231, 0.3061, 0.05187, 0.2548, 0.5361, 0.3442, 0.4978, 0.2925, 0.4958, 0.3467, 0.4978, 0.2925, 0.5361, 0.3442, 0.5356, 0.2925, 0.5842, 0.3393, 0.5356, 0.2925, 0.5361, 0.3442, 0.5356, 0.2925, 0.5842, 0.3393, 0.5636, 0.2897, 0.615, 0.339, 0.5636, 0.2897, 0.5842, 0.3393, 0.5636, 0.2897, 0.615, 0.339, 0.5878, 0.2872, 0.1421, 0.2466, 0.147, 0.2986, 0.1283, 0.299, 0.1421, 0.2466, 0.1283, 0.299, 0.1028, 0.2496, 0.09921, 0.3017, 0.1028, 0.2496, 0.1283, 0.299, 0.1028, 0.2496, 0.09921, 0.3017, 0.07871, 0.2522, 0.5548, 0.4618, 0.4958, 0.3467, 0.513, 0.4645, 0.4958, 0.3467, 0.5548, 0.4618, 0.5361, 0.3442, 0.5986, 0.4506, 0.5361, 0.3442, 0.5548, 0.4618, 0.5361, 0.3442, 0.5986, 0.4506, 0.5842, 0.3393, 0.1053, 0.4164, 0.1283, 0.299, 0.149, 0.4125, 0.1283, 0.299, 0.1053, 0.4164, 0.09921, 0.3017, 0.1053, 0.4164, 0.06961, 0.4614, 0.06393, 0.4206, 0.06961, 0.4614, 0.1053, 0.4164, 0.1075, 0.4631, 0.5661, 0.5021, 0.513, 0.4645, 0.5285, 0.5021, 0.513, 0.4645, 0.5661, 0.5021, 0.5548, 0.4618, 0.5989, 0.4954, 0.5548, 0.4618, 0.5661, 0.5021, 0.5548, 0.4618, 0.5989, 0.4954, 0.5986, 0.4506, 0.6343, 0.4954, 0.5986, 0.4506, 0.5989, 0.4954, 0.5986, 0.4506, 0.6343, 0.4954, 0.6343, 0.4472, 0.149, 0.4125, 0.1075, 0.4631, 0.1053, 0.4164, 0.1075, 0.4631, 0.149, 0.4125, 0.149, 0.4633, 0.09921, 0.3017, 0.06393, 0.4206, 0.05231, 0.3061, 0.06393, 0.4206, 0.09921, 0.3017, 0.1053, 0.4164, 0.07108, 0.4937, 0.1075, 0.4631, 0.1067, 0.4952, 0.1075, 0.4631, 0.07108, 0.4937, 0.06961, 0.4614, 0.5676, 0.5346, 0.5285, 0.5021, 0.5316, 0.5346, 0.5285, 0.5021, 0.5676, 0.5346, 0.5661, 0.5021, 0.5965, 0.5346, 0.5661, 0.5021, 0.5676, 0.5346, 0.5661, 0.5021, 0.5965, 0.5346, 0.5989, 0.4954, 0.6343, 0.5346, 0.5989, 0.4954, 0.5965, 0.5346, 0.5989, 0.4954, 0.6343, 0.5346, 0.6343, 0.4954, 0.1067, 0.4952, 0.149, 0.4633, 0.149, 0.4953, 0.149, 0.4633, 0.1067, 0.4952, 0.1075, 0.4631, 0.06797, 0.5304, 0.1067, 0.4952, 0.1113, 0.5321, 0.1067, 0.4952, 0.06797, 0.5304, 0.07108, 0.4937, 0.5645, 0.5716, 0.5316, 0.5346, 0.5498, 0.5716, 0.5316, 0.5346, 0.5645, 0.5716, 0.5676, 0.5346, 0.5932, 0.5716, 0.5676, 0.5346, 0.5645, 0.5716, 0.5676, 0.5346, 0.5932, 0.5716, 0.5965, 0.5346, 0.6343, 0.5816, 0.5965, 0.5346, 0.5932, 0.5716, 0.5965, 0.5346, 0.6343, 0.5816, 0.6343, 0.5346, 0.1113, 0.5321, 0.149, 0.4953, 0.149, 0.5372, 0.149, 0.4953, 0.1113, 0.5321, 0.1067, 0.4952, 0.06733, 0.5624, 0.1113, 0.5321, 0.05425, 0.5966, 0.1113, 0.5321, 0.06733, 0.5624, 0.06797, 0.5304, 0.5356, 0.6377, 0.5498, 0.5716, 0.5496, 0.6051, 0.5498, 0.5716, 0.5356, 0.6377, 0.5645, 0.5716, 0.584, 0.6165, 0.5645, 0.5716, 0.5356, 0.6377, 0.5645, 0.5716, 0.584, 0.6165, 0.5932, 0.5716, 0.6343, 0.624, 0.5932, 0.5716, 0.584, 0.6165, 0.5932, 0.5716, 0.6343, 0.624, 0.6343, 0.5816, 0.05425, 0.5966, 0.149, 0.5372, 0.149, 0.577, 0.149, 0.5372, 0.05425, 0.5966, 0.1113, 0.5321, 0.3204, 0.4607, 0.3673, 0.4426, 0.3089, 0.4432, 0.5813, 0.679, 0.5356, 0.6377, 0.5462, 0.6779, 0.5356, 0.6377, 0.5813, 0.679, 0.5835, 0.6293, 0.6343, 0.6372, 0.584, 0.6165, 0.5835, 0.6293, 0.584, 0.6165, 0.6343, 0.6372, 0.6343, 0.624, 0.5835, 0.6293, 0.6343, 0.6789, 0.6343, 0.6372, 0.6343, 0.6789, 0.5835, 0.6293, 0.5813, 0.679, 0.06235, 0.6381, 0.149, 0.577, 0.149, 0.6349, 0.149, 0.577, 0.06235, 0.6381, 0.05425, 0.5966, 0.06899, 0.6765, 0.06235, 0.6381, 0.1195, 0.6806, 0.553, 0.7449, 0.6075, 0.7275, 0.5462, 0.6779, 0.6355, 0.7237, 0.5462, 0.6779, 0.6075, 0.7275, 0.5462, 0.6779, 0.6355, 0.7237, 0.5813, 0.679, 0.5813, 0.679, 0.6355, 0.7237, 0.6343, 0.6789, 0.1195, 0.6806, 0.149, 0.6349, 0.1471, 0.6769, 0.4743, 0.7044, 0.5211, 0.7198, 0.4963, 0.6941, 0.5211, 0.7198, 0.4743, 0.7044, 0.4798, 0.7438, 0.4447, 0.7177, 0.4798, 0.7438, 0.4743, 0.7044, 0.5356, 0.6377, 0.5193, 0.6634, 0.5462, 0.6779, 0.4963, 0.6941, 0.5462, 0.6779, 0.5193, 0.6634, 0.5462, 0.6779, 0.4963, 0.6941, 0.5211, 0.7198, 0.3654, 0.6652, 0.4447, 0.7177, 0.3972, 0.6573, 0.4447, 0.7177, 0.3654, 0.6652, 0.395, 0.7384, 0.5142, 0.5762, 0.5496, 0.6051, 0.531, 0.5624, 0.5496, 0.6051, 0.5142, 0.5762, 0.5356, 0.6377, 0.4331, 0.6421, 0.4963, 0.6941, 0.4678, 0.6256, 0.4963, 0.6941, 0.4331, 0.6421, 0.4743, 0.7044, 0.3972, 0.6573, 0.4743, 0.7044, 0.4331, 0.6421, 0.4743, 0.7044, 0.3972, 0.6573, 0.4447, 0.7177, 0.4868, 0.6025, 0.5356, 0.6377, 0.5142, 0.5762, 0.5356, 0.6377, 0.4868, 0.6025, 0.5193, 0.6634, 0.4678, 0.6256, 0.5193, 0.6634, 0.4868, 0.6025, 0.5193, 0.6634, 0.4678, 0.6256, 0.4963, 0.6941, 0.3565, 0.6444, 0.3972, 0.6573, 0.3804, 0.6335, 0.3972, 0.6573, 0.3565, 0.6444, 0.3654, 0.6652, 0.4137, 0.6204, 0.4678, 0.6256, 0.4556, 0.6035, 0.4678, 0.6256, 0.4137, 0.6204, 0.4331, 0.6421, 0.3804, 0.6335, 0.4331, 0.6421, 0.4137, 0.6204, 0.4331, 0.6421, 0.3804, 0.6335, 0.3972, 0.6573, 0.4993, 0.5667, 0.531, 0.5624, 0.5156, 0.5458, 0.531, 0.5624, 0.4993, 0.5667, 0.5142, 0.5762, 0.4738, 0.5896, 0.5142, 0.5762, 0.4993, 0.5667, 0.5142, 0.5762, 0.4738, 0.5896, 0.4868, 0.6025, 0.4556, 0.6035, 0.4868, 0.6025, 0.4738, 0.5896, 0.4868, 0.6025, 0.4556, 0.6035, 0.4678, 0.6256, 0.3313, 0.6185, 0.3804, 0.6335, 0.3611, 0.6117, 0.3804, 0.6335, 0.3313, 0.6185, 0.3565, 0.6444, 0.4002, 0.596, 0.4556, 0.6035, 0.4293, 0.586, 0.4556, 0.6035, 0.4002, 0.596, 0.4137, 0.6204, 0.3611, 0.6117, 0.4137, 0.6204, 0.4002, 0.596, 0.4137, 0.6204, 0.3611, 0.6117, 0.3804, 0.6335, 0.4839, 0.5417, 0.5156, 0.5458, 0.5022, 0.5166, 0.5156, 0.5458, 0.4839, 0.5417, 0.4993, 0.5667, 0.4505, 0.5716, 0.4993, 0.5667, 0.4839, 0.5417, 0.4993, 0.5667, 0.4505, 0.5716, 0.4738, 0.5896, 0.4293, 0.586, 0.4738, 0.5896, 0.4505, 0.5716, 0.4738, 0.5896, 0.4293, 0.586, 0.4556, 0.6035, 0.3286, 0.5552, 0.3611, 0.6117, 0.3525, 0.5383, 0.3611, 0.6117, 0.3286, 0.5552, 0.3313, 0.6185, 0.3747, 0.5228, 0.4293, 0.586, 0.4067, 0.5222, 0.4293, 0.586, 0.3747, 0.5228, 0.4002, 0.596, 0.3525, 0.5383, 0.4002, 0.596, 0.3747, 0.5228, 0.4002, 0.596, 0.3525, 0.5383, 0.3611, 0.6117, 0.4378, 0.4943, 0.5022, 0.5166, 0.4517, 0.4763, 0.5022, 0.5166, 0.4378, 0.4943, 0.4839, 0.5417, 0.4214, 0.5089, 0.4839, 0.5417, 0.4378, 0.4943, 0.4839, 0.5417, 0.4214, 0.5089, 0.4505, 0.5716, 0.4067, 0.5222, 0.4505, 0.5716, 0.4214, 0.5089, 0.4505, 0.5716, 0.4067, 0.5222, 0.4293, 0.586, 0.268, 0.5312, 0.3525, 0.5383, 0.3247, 0.4971, 0.3525, 0.5383, 0.268, 0.5312, 0.3286, 0.5552, 0.351, 0.4923, 0.4067, 0.5222, 0.393, 0.4892, 0.4067, 0.5222, 0.351, 0.4923, 0.3747, 0.5228, 0.3247, 0.4971, 0.3747, 0.5228, 0.351, 0.4923, 0.3747, 0.5228, 0.3247, 0.4971, 0.3525, 0.5383, 0.3286, 0.5552, 0.268, 0.5312, 0.3001, 0.5699, 0.393, 0.4892, 0.4378, 0.4943, 0.4175, 0.482, 0.4378, 0.4943, 0.393, 0.4892, 0.4214, 0.5089, 0.4214, 0.5089, 0.393, 0.4892, 0.4067, 0.5222, 0.3204, 0.4607, 0.3247, 0.4971, 0.3673, 0.4426, 0.3247, 0.4971, 0.3204, 0.4607, 0.268, 0.5312, 0.3673, 0.4426, 0.393, 0.4892, 0.3969, 0.4425, 0.393, 0.4892, 0.3673, 0.4426, 0.351, 0.4923, 0.351, 0.4923, 0.3673, 0.4426, 0.3247, 0.4971, 0.3969, 0.4425, 0.4175, 0.482, 0.4148, 0.4414, 0.4175, 0.482, 0.3969, 0.4425, 0.393, 0.4892, 0.5356, 0.6377, 0.5835, 0.6293, 0.584, 0.6165, 0.6355, 0.7237, 0.6075, 0.7275, 0.6212, 0.7561, 0.6355, 0.756, 0.6355, 0.7237, 0.6212, 0.7561, 0.1471, 0.6769, 0.1262, 0.7125, 0.1195, 0.6806, 0.1471, 0.6769, 0.1471, 0.7127, 0.1262, 0.7125, 0.615, 0.339, 0.5986, 0.4506, 0.6343, 0.4472, 0.09919, 0.6935, 0.1262, 0.7125, 0.1119, 0.7199, 0.1262, 0.7125, 0.09919, 0.6935, 0.1195, 0.6806, 0.6075, 0.7275, 0.6014, 0.7673, 0.6212, 0.7561, 0.6014, 0.7673, 0.6075, 0.7275, 0.5886, 0.7406, 0.5211, 0.7198, 0.4798, 0.7438, 0.553, 0.7449, 0.5211, 0.7198, 0.553, 0.7449, 0.5462, 0.6779, 0.149, 0.6349, 0.1195, 0.6806, 0.06235, 0.6381, 0.06899, 0.6765, 0.1195, 0.6806, 0.09919, 0.6935, 0.5886, 0.7406, 0.6075, 0.7275, 0.553, 0.7449, 0.5986, 0.4506, 0.615, 0.339, 0.5842, 0.3393, 0.6355, 0.756, 0.6212, 0.7561, 0.6355, 0.7772, 0.1262, 0.7125, 0.1471, 0.7127, 0.1471, 0.7334, 0.1119, 0.7199, 0.1262, 0.7125, 0.1471, 0.7334, 0.6212, 0.7561, 0.6014, 0.7673, 0.6355, 0.7772, 0.1283, 0.299, 0.1699, 0.2986, 0.149, 0.4125, 0.6566, 0.2014, 0.615, 0.339, 0.6562, 0.3391, 0.615, 0.339, 0.6566, 0.2014, 0.6147, 0.2018, 0.8383, 0.01291, 0.6896, 0.01245, 0.6896, 0.01245, 0.6896, 0.01245, 0.7917, 0.01283, 0.8383, 0.01291, 0.2285, 0.05128, 0.1629, 0.05027, 0.1629, 0.01099, 0.1629, 0.01099, 0.2285, 0.01199, 0.2285, 0.05128, 0.2851, 0.05128, 0.2285, 0.05128, 0.2285, 0.01199, 0.2285, 0.01199, 0.2851, 0.01199, 0.2851, 0.05128, 0.7917, 0.07774, 0.8383, 0.07795, 0.8383, 0.01291, 0.8383, 0.01291, 0.7917, 0.01283, 0.7917, 0.07774, 0.7132, 0.04825, 0.7673, 0.04825, 0.7673, 0.01259, 0.7673, 0.01259, 0.7132, 0.01259, 0.7132, 0.04825, 0.7132, 0.01259, 0.7673, 0.01259, 0.7917, 0.01283, 0.7917, 0.01283, 0.6896, 0.01245, 0.7132, 0.01259, 0.7132, 0.04825, 0.7132, 0.01259, 0.6896, 0.01245, 0.6896, 0.01245, 0.6896, 0.07832, 0.7132, 0.04825, 0.7673, 0.04825, 0.7132, 0.04825, 0.6896, 0.07832, 0.6896, 0.07832, 0.7917, 0.07774, 0.7673, 0.04825, 0.7673, 0.01259, 0.7673, 0.04825, 0.7917, 0.07774, 0.7917, 0.07774, 0.7917, 0.01283, 0.7673, 0.01259, 0.2405, 0.07295, 0.1988, 0.06991, 0.1629, 0.05027, 0.1629, 0.05027, 0.2285, 0.05128, 0.2405, 0.07295, 0.2285, 0.05128, 0.2851, 0.05128, 0.2732, 0.07295, 0.2285, 0.05128, 0.2732, 0.07295, 0.2566, 0.07295, 0.2285, 0.05128, 0.2566, 0.07295, 0.2405, 0.07295, 0.7605, 0.1092, 0.7931, 0.108, 0.8383, 0.07795, 0.8383, 0.07795, 0.7917, 0.07774, 0.7605, 0.1092, 0.7411, 0.1092, 0.7605, 0.1092, 0.7917, 0.07774, 0.7917, 0.07774, 0.6896, 0.07832, 0.7266, 0.1092, 0.7411, 0.1092, 0.7917, 0.07774, 0.7266, 0.1092, 0.1988, 0.1712, 0.1664, 0.1508, 0.1988, 0.06991, 0.1988, 0.06991, 0.2405, 0.07295, 0.1988, 0.1712, 0.2752, 0.179, 0.2352, 0.175, 0.2566, 0.07295, 0.2566, 0.07295, 0.2732, 0.07295, 0.2752, 0.179, 0.7606, 0.1973, 0.8005, 0.2195, 0.7931, 0.108, 0.7931, 0.108, 0.7605, 0.1092, 0.7606, 0.1973, 0.7249, 0.1938, 0.7606, 0.1973, 0.7605, 0.1092, 0.7605, 0.1092, 0.7411, 0.1092, 0.7249, 0.1938, 0.694, 0.1906, 0.7249, 0.1938, 0.7411, 0.1092, 0.7411, 0.1092, 0.7266, 0.1092, 0.694, 0.1906, 0.2405, 0.07295, 0.2566, 0.07295, 0.2352, 0.175, 0.2352, 0.175, 0.1988, 0.1712, 0.2405, 0.07295, 0.2498, 0.2369, 0.223, 0.2343, 0.2352, 0.175, 0.2352, 0.175, 0.2752, 0.179, 0.2498, 0.2369, 0.7368, 0.2745, 0.7767, 0.2745, 0.8005, 0.2195, 0.8005, 0.2195, 0.7606, 0.1973, 0.7368, 0.2745, 0.7088, 0.2717, 0.7368, 0.2745, 0.7606, 0.1973, 0.7606, 0.1973, 0.7249, 0.1938, 0.7088, 0.2717, 0.1989, 0.2318, 0.1572, 0.2288, 0.1664, 0.1508, 0.1664, 0.1508, 0.1988, 0.1712, 0.1989, 0.2318, 0.6846, 0.2692, 0.7088, 0.2717, 0.7249, 0.1938, 0.7249, 0.1938, 0.694, 0.1906, 0.6846, 0.2692, 0.223, 0.2343, 0.1989, 0.2318, 0.1988, 0.1712, 0.1988, 0.1712, 0.2352, 0.175, 0.223, 0.2343, 0.2461, 0.2548, 0.2192, 0.2522, 0.223, 0.2343, 0.223, 0.2343, 0.2498, 0.2369, 0.2461, 0.2548, 0.733, 0.2925, 0.7709, 0.2925, 0.7767, 0.2745, 0.7767, 0.2745, 0.7368, 0.2745, 0.733, 0.2925, 0.705, 0.2897, 0.733, 0.2925, 0.7368, 0.2745, 0.7368, 0.2745, 0.7088, 0.2717, 0.705, 0.2897, 0.6808, 0.2872, 0.705, 0.2897, 0.7088, 0.2717, 0.7088, 0.2717, 0.6846, 0.2692, 0.6808, 0.2872, 0.1951, 0.2496, 0.1534, 0.2466, 0.1572, 0.2288, 0.1572, 0.2288, 0.1989, 0.2318, 0.1951, 0.2496, 0.2192, 0.2522, 0.1951, 0.2496, 0.1989, 0.2318, 0.1989, 0.2318, 0.223, 0.2343, 0.2192, 0.2522, 0.2456, 0.3061, 0.1987, 0.3017, 0.2192, 0.2522, 0.2192, 0.2522, 0.2461, 0.2548, 0.2456, 0.3061, 0.7326, 0.3442, 0.774, 0.3503, 0.7709, 0.2925, 0.7709, 0.2925, 0.733, 0.2925, 0.7326, 0.3442, 0.6844, 0.3393, 0.7326, 0.3442, 0.733, 0.2925, 0.733, 0.2925, 0.705, 0.2897, 0.6844, 0.3393, 0.6562, 0.3391, 0.6844, 0.3393, 0.705, 0.2897, 0.705, 0.2897, 0.6808, 0.2872, 0.6562, 0.3391, 0.1699, 0.2986, 0.1474, 0.2987, 0.1534, 0.2466, 0.1534, 0.2466, 0.1951, 0.2496, 0.1699, 0.2986, 0.1987, 0.3017, 0.1699, 0.2986, 0.1951, 0.2496, 0.1951, 0.2496, 0.2192, 0.2522, 0.1987, 0.3017, 0.7139, 0.4618, 0.7557, 0.4682, 0.774, 0.3503, 0.774, 0.3503, 0.7326, 0.3442, 0.7139, 0.4618, 0.67, 0.4506, 0.7139, 0.4618, 0.7326, 0.3442, 0.7326, 0.3442, 0.6844, 0.3393, 0.67, 0.4506, 0.1926, 0.4164, 0.149, 0.4125, 0.1699, 0.2986, 0.1699, 0.2986, 0.1987, 0.3017, 0.1926, 0.4164, 0.1926, 0.4164, 0.2353, 0.4218, 0.2296, 0.4626, 0.2296, 0.4626, 0.1905, 0.4631, 0.1926, 0.4164, 0.7025, 0.5021, 0.7401, 0.5058, 0.7557, 0.4682, 0.7557, 0.4682, 0.7139, 0.4618, 0.7025, 0.5021, 0.6697, 0.4954, 0.7025, 0.5021, 0.7139, 0.4618, 0.7139, 0.4618, 0.67, 0.4506, 0.6697, 0.4954, 0.6343, 0.4954, 0.6697, 0.4954, 0.67, 0.4506, 0.67, 0.4506, 0.6343, 0.4472, 0.6343, 0.4954, 0.149, 0.4125, 0.1926, 0.4164, 0.1905, 0.4631, 0.1905, 0.4631, 0.149, 0.4633, 0.149, 0.4125, 0.1987, 0.3017, 0.2456, 0.3061, 0.2353, 0.4218, 0.2353, 0.4218, 0.1926, 0.4164, 0.1987, 0.3017, 0.2281, 0.4949, 0.1912, 0.4952, 0.1905, 0.4631, 0.1905, 0.4631, 0.2296, 0.4626, 0.2281, 0.4949, 0.701, 0.5346, 0.7358, 0.5346, 0.7401, 0.5058, 0.7401, 0.5058, 0.7025, 0.5021, 0.701, 0.5346, 0.6721, 0.5346, 0.701, 0.5346, 0.7025, 0.5021, 0.7025, 0.5021, 0.6697, 0.4954, 0.6721, 0.5346, 0.6343, 0.5346, 0.6721, 0.5346, 0.6697, 0.4954, 0.6697, 0.4954, 0.6343, 0.4954, 0.6343, 0.5346, 0.1912, 0.4952, 0.149, 0.4953, 0.149, 0.4633, 0.149, 0.4633, 0.1905, 0.4631, 0.1912, 0.4952, 0.2312, 0.5316, 0.1866, 0.5321, 0.1912, 0.4952, 0.1912, 0.4952, 0.2281, 0.4949, 0.2312, 0.5316, 0.7042, 0.5716, 0.7188, 0.5716, 0.7358, 0.5346, 0.7358, 0.5346, 0.701, 0.5346, 0.7042, 0.5716, 0.6755, 0.5716, 0.7042, 0.5716, 0.701, 0.5346, 0.701, 0.5346, 0.6721, 0.5346, 0.6755, 0.5716, 0.6343, 0.5816, 0.6755, 0.5716, 0.6721, 0.5346, 0.6721, 0.5346, 0.6343, 0.5346, 0.6343, 0.5816, 0.1866, 0.5321, 0.149, 0.5372, 0.149, 0.4953, 0.149, 0.4953, 0.1912, 0.4952, 0.1866, 0.5321, 0.2306, 0.5624, 0.2437, 0.5966, 0.1866, 0.5321, 0.1866, 0.5321, 0.2312, 0.5316, 0.2306, 0.5624, 0.733, 0.6377, 0.7191, 0.6039, 0.7188, 0.5716, 0.7188, 0.5716, 0.7042, 0.5716, 0.733, 0.6377, 0.6846, 0.6165, 0.733, 0.6377, 0.7042, 0.5716, 0.7042, 0.5716, 0.6755, 0.5716, 0.6846, 0.6165, 0.6343, 0.624, 0.6846, 0.6165, 0.6755, 0.5716, 0.6755, 0.5716, 0.6343, 0.5816, 0.6343, 0.624, 0.2437, 0.5966, 0.149, 0.577, 0.149, 0.5372, 0.149, 0.5372, 0.1866, 0.5321, 0.2437, 0.5966, 0.9543, 0.4687, 0.9729, 0.455, 0.9089, 0.4426, 0.6873, 0.679, 0.7224, 0.6779, 0.733, 0.6377, 0.733, 0.6377, 0.6851, 0.6293, 0.6873, 0.679, 0.6343, 0.6372, 0.6851, 0.6293, 0.6846, 0.6165, 0.6846, 0.6165, 0.6343, 0.624, 0.6343, 0.6372, 0.6851, 0.6293, 0.6343, 0.6372, 0.6343, 0.6789, 0.6343, 0.6789, 0.6873, 0.679, 0.6851, 0.6293, 0.2356, 0.6381, 0.149, 0.6349, 0.149, 0.577, 0.149, 0.577, 0.2437, 0.5966, 0.2356, 0.6381, 0.2265, 0.6765, 0.1747, 0.6806, 0.2356, 0.6381, 0.7208, 0.7481, 0.7224, 0.6779, 0.6636, 0.7275, 0.6355, 0.7237, 0.6636, 0.7275, 0.7224, 0.6779, 0.7224, 0.6779, 0.6873, 0.679, 0.6355, 0.7237, 0.6873, 0.679, 0.6343, 0.6789, 0.6355, 0.7237, 0.1747, 0.6806, 0.1471, 0.6769, 0.149, 0.6349, 0.8041, 0.7064, 0.7735, 0.6953, 0.7527, 0.725, 0.7527, 0.725, 0.8043, 0.7513, 0.8041, 0.7064, 0.8499, 0.718, 0.8041, 0.7064, 0.8043, 0.7513, 0.733, 0.6377, 0.7224, 0.6779, 0.7494, 0.6634, 0.7735, 0.6953, 0.7494, 0.6634, 0.7224, 0.6779, 0.7224, 0.6779, 0.7527, 0.725, 0.7735, 0.6953, 0.9141, 0.6707, 0.8671, 0.6632, 0.8499, 0.718, 0.8499, 0.718, 0.9002, 0.7386, 0.9141, 0.6707, 0.7544, 0.5762, 0.7327, 0.5636, 0.7191, 0.6039, 0.7191, 0.6039, 0.733, 0.6377, 0.7544, 0.5762, 0.8386, 0.6431, 0.802, 0.6269, 0.7735, 0.6953, 0.7735, 0.6953, 0.8041, 0.7064, 0.8386, 0.6431, 0.8671, 0.6632, 0.8386, 0.6431, 0.8041, 0.7064, 0.8041, 0.7064, 0.8499, 0.718, 0.8671, 0.6632, 0.7818, 0.6025, 0.7544, 0.5762, 0.733, 0.6377, 0.733, 0.6377, 0.7494, 0.6634, 0.7818, 0.6025, 0.802, 0.6269, 0.7818, 0.6025, 0.7494, 0.6634, 0.7494, 0.6634, 0.7735, 0.6953, 0.802, 0.6269, 0.9283, 0.6497, 0.897, 0.6408, 0.8671, 0.6632, 0.8671, 0.6632, 0.9141, 0.6707, 0.9283, 0.6497, 0.8553, 0.6228, 0.8143, 0.6047, 0.802, 0.6269, 0.802, 0.6269, 0.8386, 0.6431, 0.8553, 0.6228, 0.897, 0.6408, 0.8553, 0.6228, 0.8386, 0.6431, 0.8386, 0.6431, 0.8671, 0.6632, 0.897, 0.6408, 0.7693, 0.5667, 0.7481, 0.5471, 0.7327, 0.5636, 0.7327, 0.5636, 0.7544, 0.5762, 0.7693, 0.5667, 0.7948, 0.5896, 0.7693, 0.5667, 0.7544, 0.5762, 0.7544, 0.5762, 0.7818, 0.6025, 0.7948, 0.5896, 0.8143, 0.6047, 0.7948, 0.5896, 0.7818, 0.6025, 0.7818, 0.6025, 0.802, 0.6269, 0.8143, 0.6047, 0.9468, 0.6113, 0.9095, 0.6164, 0.897, 0.6408, 0.897, 0.6408, 0.9283, 0.6497, 0.9468, 0.6113, 0.8737, 0.6019, 0.8387, 0.5891, 0.8143, 0.6047, 0.8143, 0.6047, 0.8553, 0.6228, 0.8737, 0.6019, 0.9095, 0.6164, 0.8737, 0.6019, 0.8553, 0.6228, 0.8553, 0.6228, 0.897, 0.6408, 0.9095, 0.6164, 0.7847, 0.5417, 0.7615, 0.5178, 0.7481, 0.5471, 0.7481, 0.5471, 0.7693, 0.5667, 0.7847, 0.5417, 0.8181, 0.5716, 0.7847, 0.5417, 0.7693, 0.5667, 0.7693, 0.5667, 0.7948, 0.5896, 0.8181, 0.5716, 0.8387, 0.5891, 0.8181, 0.5716, 0.7948, 0.5896, 0.7948, 0.5896, 0.8143, 0.6047, 0.8387, 0.5891, 0.9397, 0.5515, 0.9143, 0.5307, 0.9095, 0.6164, 0.9095, 0.6164, 0.9468, 0.6113, 0.9397, 0.5515, 0.8883, 0.5208, 0.8632, 0.5234, 0.8387, 0.5891, 0.8387, 0.5891, 0.8737, 0.6019, 0.8883, 0.5208, 0.9143, 0.5307, 0.8883, 0.5208, 0.8737, 0.6019, 0.8737, 0.6019, 0.9095, 0.6164, 0.9143, 0.5307, 0.8309, 0.4943, 0.812, 0.4795, 0.7615, 0.5178, 0.7615, 0.5178, 0.7847, 0.5417, 0.8309, 0.4943, 0.8472, 0.5089, 0.8309, 0.4943, 0.7847, 0.5417, 0.7847, 0.5417, 0.8181, 0.5716, 0.8472, 0.5089, 0.8632, 0.5234, 0.8472, 0.5089, 0.8181, 0.5716, 0.8181, 0.5716, 0.8387, 0.5891, 0.8632, 0.5234, 0.9884, 0.5413, 0.9412, 0.5051, 0.9143, 0.5307, 0.9143, 0.5307, 0.9397, 0.5515, 0.9884, 0.5413, 0.9195, 0.4942, 0.8756, 0.4892, 0.8632, 0.5234, 0.8632, 0.5234, 0.8883, 0.5208, 0.9195, 0.4942, 0.9412, 0.5051, 0.9195, 0.4942, 0.8883, 0.5208, 0.8883, 0.5208, 0.9143, 0.5307, 0.9412, 0.5051, 0.9397, 0.5515, 0.964, 0.5674, 0.9884, 0.5413, 0.8756, 0.4892, 0.8511, 0.482, 0.8309, 0.4943, 0.8309, 0.4943, 0.8472, 0.5089, 0.8756, 0.4892, 0.8472, 0.5089, 0.8632, 0.5234, 0.8756, 0.4892, 0.9543, 0.4687, 0.9089, 0.4426, 0.9412, 0.5051, 0.9412, 0.5051, 0.9884, 0.5413, 0.9543, 0.4687, 0.9089, 0.4426, 0.8718, 0.4425, 0.8756, 0.4892, 0.8756, 0.4892, 0.9195, 0.4942, 0.9089, 0.4426, 0.9195, 0.4942, 0.9412, 0.5051, 0.9089, 0.4426, 0.8718, 0.4425, 0.8538, 0.4414, 0.8511, 0.482, 0.8511, 0.482, 0.8756, 0.4892, 0.8718, 0.4425, 0.733, 0.6377, 0.6846, 0.6165, 0.6851, 0.6293, 0.6355, 0.7237, 0.6499, 0.7561, 0.6636, 0.7275, 0.6355, 0.756, 0.6499, 0.7561, 0.6355, 0.7237, 0.1471, 0.6769, 0.1747, 0.6806, 0.168, 0.7125, 0.1471, 0.6769, 0.168, 0.7125, 0.1471, 0.7127, 0.6562, 0.3391, 0.6343, 0.4472, 0.67, 0.4506, 0.1926, 0.6935, 0.1798, 0.7199, 0.168, 0.7125, 0.168, 0.7125, 0.1747, 0.6806, 0.1926, 0.6935, 0.6636, 0.7275, 0.6499, 0.7561, 0.6709, 0.7685, 0.6709, 0.7685, 0.6837, 0.7418, 0.6636, 0.7275, 0.7527, 0.725, 0.7208, 0.7481, 0.8043, 0.7513, 0.7527, 0.725, 0.7224, 0.6779, 0.7208, 0.7481, 0.149, 0.6349, 0.2356, 0.6381, 0.1747, 0.6806, 0.2265, 0.6765, 0.1926, 0.6935, 0.1747, 0.6806, 0.6837, 0.7418, 0.7208, 0.7481, 0.6636, 0.7275, 0.67, 0.4506, 0.6844, 0.3393, 0.6562, 0.3391, 0.6562, 0.3391, 0.615, 0.339, 0.6343, 0.4472, 0.6355, 0.756, 0.6355, 0.7772, 0.6499, 0.7561, 0.168, 0.7125, 0.1471, 0.7334, 0.1471, 0.7127, 0.1798, 0.7199, 0.1471, 0.7334, 0.168, 0.7125, 0.6499, 0.7561, 0.6355, 0.7772, 0.6709, 0.7685, 0.2744, 0.3877, 0.3712, 0.4258, 0.3212, 0.3885, 0.8948, 0.4203, 0.8599, 0.3909, 0.893, 0.3913, 0.8174, 0.2537, 0.893, 0.2288, 0.8523, 0.2646, 0.3712, 0.225, 0.3712, 0.1997, 0.3383, 0.2369, 0.8523, 0.2646, 0.893, 0.2288, 0.893, 0.2634, 0.8036, 0.3392, 0.8523, 0.2646, 0.8498, 0.3377, 0.8523, 0.2646, 0.8036, 0.3392, 0.8119, 0.2888, 0.2744, 0.2893, 0.2645, 0.3377, 0.3167, 0.3384, 0.3273, 0.2882, 0.3712, 0.3364, 0.3606, 0.2879, 0.3712, 0.3364, 0.3273, 0.2882, 0.3167, 0.3384, 0.8498, 0.3377, 0.893, 0.2634, 0.893, 0.3339, 0.893, 0.2634, 0.8498, 0.3377, 0.8523, 0.2646, 0.8252, 0.3911, 0.8498, 0.3377, 0.8599, 0.3909, 0.8498, 0.3377, 0.8252, 0.3911, 0.8036, 0.3392, 0.3212, 0.3885, 0.2645, 0.3377, 0.2744, 0.3877, 0.2645, 0.3377, 0.3212, 0.3885, 0.3167, 0.3384, 0.3712, 0.3893, 0.3167, 0.3384, 0.3212, 0.3885, 0.3167, 0.3384, 0.3712, 0.3893, 0.3712, 0.3364, 0.893, 0.3339, 0.8599, 0.3909, 0.8498, 0.3377, 0.8599, 0.3909, 0.893, 0.3339, 0.893, 0.3913, 0.3712, 0.3364, 0.3712, 0.2878, 0.3606, 0.2879, 0.3712, 0.2878, 0.3712, 0.2784, 0.3606, 0.2879, 0.3606, 0.2879, 0.3383, 0.2369, 0.3273, 0.2882, 0.3383, 0.2369, 0.3712, 0.2784, 0.3712, 0.225, 0.3606, 0.2879, 0.3712, 0.2784, 0.3383, 0.2369, 0.3712, 0.3893, 0.3212, 0.3885, 0.3712, 0.4258, 0.8948, 0.4203, 0.8252, 0.3911, 0.8599, 0.3909, 0.3273, 0.2882, 0.2744, 0.2893, 0.3167, 0.3384, 0.8523, 0.2646, 0.8119, 0.2888, 0.8174, 0.2537, 0.3383, 0.2369, 0.2744, 0.2893, 0.3273, 0.2882, 0.2865, 0.2558, 0.2744, 0.2893, 0.3383, 0.2369, 0.3383, 0.2369, 0.3712, 0.1997, 0.2865, 0.2558, 0.4679, 0.3877, 0.4212, 0.3885, 0.3712, 0.4258, 0.8948, 0.4203, 0.893, 0.3913, 0.926, 0.3909, 0.9686, 0.2537, 0.9337, 0.2646, 0.893, 0.2288, 0.3712, 0.225, 0.4022, 0.2369, 0.3712, 0.1997, 0.9337, 0.2646, 0.893, 0.2634, 0.893, 0.2288, 0.9824, 0.3392, 0.9362, 0.3377, 0.9337, 0.2646, 0.9337, 0.2646, 0.9741, 0.2888, 0.9824, 0.3392, 0.4679, 0.2893, 0.4256, 0.3384, 0.4778, 0.3377, 0.415, 0.2882, 0.3818, 0.2879, 0.3712, 0.3364, 0.3712, 0.3364, 0.4256, 0.3384, 0.415, 0.2882, 0.9362, 0.3377, 0.893, 0.3339, 0.893, 0.2634, 0.893, 0.2634, 0.9337, 0.2646, 0.9362, 0.3377, 0.9608, 0.3911, 0.926, 0.3909, 0.9362, 0.3377, 0.9362, 0.3377, 0.9824, 0.3392, 0.9608, 0.3911, 0.4212, 0.3885, 0.4679, 0.3877, 0.4778, 0.3377, 0.4778, 0.3377, 0.4256, 0.3384, 0.4212, 0.3885, 0.3712, 0.3893, 0.4212, 0.3885, 0.4256, 0.3384, 0.4256, 0.3384, 0.3712, 0.3364, 0.3712, 0.3893, 0.893, 0.3339, 0.9362, 0.3377, 0.926, 0.3909, 0.926, 0.3909, 0.893, 0.3913, 0.893, 0.3339, 0.3712, 0.3364, 0.3818, 0.2879, 0.3712, 0.2878, 0.3712, 0.2878, 0.3818, 0.2879, 0.3712, 0.2784, 0.3818, 0.2879, 0.415, 0.2882, 0.4022, 0.2369, 0.4022, 0.2369, 0.3712, 0.225, 0.3712, 0.2784, 0.3818, 0.2879, 0.4022, 0.2369, 0.3712, 0.2784, 0.3712, 0.3893, 0.3712, 0.4258, 0.4212, 0.3885, 0.8948, 0.4203, 0.926, 0.3909, 0.9608, 0.3911, 0.415, 0.2882, 0.4256, 0.3384, 0.4679, 0.2893, 0.9337, 0.2646, 0.9686, 0.2537, 0.9741, 0.2888, 0.4022, 0.2369, 0.415, 0.2882, 0.4679, 0.2893, 0.4558, 0.2558, 0.4022, 0.2369, 0.4679, 0.2893, 0.4022, 0.2369, 0.4558, 0.2558, 0.3712, 0.1997, 0.1396, 0.3107, 0.1905, 0.334, 0.1401, 0.3289, 0.1396, 0.3107, 0.1408, 0.3298, 0.1905, 0.334, 0.1941, 0.3165, 0.1396, 0.3107, 0.1905, 0.334, 0.1046, 0.3262, 0.1396, 0.3107, 0.1089, 0.3074, 0.1046, 0.3262, 0.1408, 0.3298, 0.1396, 0.3107, 0.1046, 0.3262, 0.1089, 0.3074, 0.06047, 0.3116, 0.0562, 0.3304, 0.1046, 0.3262, 0.06047, 0.3116, 0.104, 0.3249, 0.1089, 0.3074, 0.1396, 0.3107, 0.1401, 0.3289, 0.104, 0.3249, 0.1396, 0.3107, 0.104, 0.3249, 0.06047, 0.3116, 0.1089, 0.3074, 0.104, 0.3249, 0.05563, 0.3292, 0.06047, 0.3116, 0.141, 0.8659, 0.1301, 0.8742, 0.1222, 0.8671, 0.1301, 0.8742, 0.1638, 0.8666, 0.1567, 0.866, 0.147, 0.8276, 0.1664, 0.773, 0.173, 0.8268, 0.1664, 0.773, 0.147, 0.8276, 0.1428, 0.7905, 0.1428, 0.7905, 0.147, 0.8276, 0.1037, 0.8274, 0.173, 0.8268, 0.1862, 0.7901, 0.1824, 0.8244, 0.1862, 0.7901, 0.173, 0.8268, 0.1664, 0.773, 0.141, 0.8659, 0.173, 0.8268, 0.1567, 0.866, 0.173, 0.8268, 0.141, 0.8659, 0.147, 0.8276, 0.1222, 0.8671, 0.147, 0.8276, 0.141, 0.8659, 0.147, 0.8276, 0.1222, 0.8671, 0.1037, 0.8274, 0.09112, 0.8471, 0.1037, 0.8274, 0.1222, 0.8671, 0.1824, 0.8244, 0.1567, 0.866, 0.173, 0.8268, 0.1567, 0.866, 0.1824, 0.8244, 0.1638, 0.8666, 0.09112, 0.8471, 0.1222, 0.8671, 0.1301, 0.8742, 0.1301, 0.8742, 0.141, 0.8659, 0.1567, 0.866, 0.1009, 0.7881, 0.1428, 0.7905, 0.1037, 0.8274, 0.1664, 0.773, 0.1428, 0.7905, 0.1372, 0.7649, 0.08634, 0.7522, 0.1428, 0.7905, 0.1009, 0.7881, 0.1372, 0.7649, 0.1428, 0.7905, 0.08634, 0.7522, 0.1392, 0.8668, 0.13, 0.8744, 0.1205, 0.8681, 0.13, 0.8744, 0.1556, 0.8665, 0.1639, 0.8664, 0.1443, 0.8284, 0.1713, 0.8269, 0.1641, 0.7727, 0.1641, 0.7727, 0.1399, 0.7909, 0.1443, 0.8284, 0.1399, 0.7909, 0.1011, 0.8293, 0.1443, 0.8284, 0.1821, 0.8236, 0.1856, 0.789, 0.1713, 0.8269, 0.1856, 0.789, 0.1641, 0.7727, 0.1713, 0.8269, 0.1392, 0.8668, 0.1556, 0.8665, 0.1713, 0.8269, 0.1713, 0.8269, 0.1443, 0.8284, 0.1392, 0.8668, 0.1205, 0.8681, 0.1392, 0.8668, 0.1443, 0.8284, 0.1443, 0.8284, 0.1011, 0.8293, 0.1205, 0.8681, 0.0904, 0.8475, 0.1205, 0.8681, 0.1011, 0.8293, 0.1821, 0.8236, 0.1713, 0.8269, 0.1556, 0.8665, 0.1556, 0.8665, 0.1639, 0.8664, 0.1821, 0.8236, 0.0904, 0.8475, 0.13, 0.8744, 0.1205, 0.8681, 0.13, 0.8744, 0.1556, 0.8665, 0.1392, 0.8668, 0.09835, 0.7886, 0.1011, 0.8293, 0.1399, 0.7909, 0.1641, 0.7727, 0.1347, 0.7648, 0.1399, 0.7909, 0.08413, 0.7521, 0.09835, 0.7886, 0.1399, 0.7909, 0.1347, 0.7648, 0.08413, 0.7521, 0.1399, 0.7909, 0.1222, 0.8671, 0.1236, 0.8822, 0.09112, 0.8471, 0.0904, 0.8475, 0.1235, 0.8825, 0.1205, 0.8681, 0.1567, 0.866, 0.1638, 0.8666, 0.1236, 0.8822, 0.1639, 0.8664, 0.1556, 0.8665, 0.1235, 0.8825, 0.1222, 0.8671, 0.141, 0.8659, 0.1236, 0.8822, 0.1567, 0.866, 0.1236, 0.8822, 0.141, 0.8659, 0.1392, 0.8668, 0.1205, 0.8681, 0.1235, 0.8825, 0.1392, 0.8668, 0.1235, 0.8825, 0.1556, 0.8665, 0.09092, 0.8102, 0.102, 0.82, 0.09112, 0.8471, 0.102, 0.82, 0.1037, 0.8274, 0.09112, 0.8471, 0.1011, 0.8293, 0.09903, 0.8203, 0.0904, 0.8475, 0.09903, 0.8203, 0.08587, 0.8052, 0.0904, 0.8475, 0.1236, 0.8822, 0.1567, 0.866, 0.176, 0.8702, 0.1236, 0.8822, 0.176, 0.8702, 0.1196, 0.8996, 0.1556, 0.8665, 0.1235, 0.8825, 0.1751, 0.8704, 0.1235, 0.8825, 0.1197, 0.9001, 0.1751, 0.8704, 0.1556, 0.8665, 0.1751, 0.8704, 0.1713, 0.8269, 0.1751, 0.8704, 0.1802, 0.8415, 0.1713, 0.8269, 0.1713, 0.8269, 0.1802, 0.8415, 0.1836, 0.7767, 0.1713, 0.8269, 0.1836, 0.7767, 0.1641, 0.7727, 0.173, 0.8268, 0.1796, 0.8425, 0.176, 0.8702, 0.173, 0.8268, 0.176, 0.8702, 0.1567, 0.866, 0.1664, 0.773, 0.1857, 0.7771, 0.173, 0.8268, 0.1857, 0.7771, 0.1796, 0.8425, 0.173, 0.8268])
me_speer_man_st_material.materials.append(mat_material_001)
me_speer_man_st_material.use_remesh_preserve_volume = False
me_speer_man_st_material.use_remesh_preserve_attributes = False
me_speer_man_st_material.use_mirror_vertex_groups = False
me_speer_man_st_material.update()
arm_armature_002 = bpy.data.armatures.new('Armature.002')  # bones are not reproduced
arm_armature_001 = bpy.data.armatures.new('Armature.001')  # bones are not reproduced
arm_armature = bpy.data.armatures.new('Armature')  # bones are not reproduced

# ---- objects
ob_armature_002 = bpy.data.objects.new('Armature.002', arm_armature_002)
ob_cylinder_001_material = bpy.data.objects.new('Cylinder.001_Material', me_cylinder_001_material)
ob_armature_001 = bpy.data.objects.new('Armature.001', arm_armature_001)
ob_granade_material_002 = bpy.data.objects.new('granade_Material.002', me_granade_material_002)
ob_armature = bpy.data.objects.new('Armature', arm_armature)
ob_speer_man_st_material = bpy.data.objects.new('speer_man_st_Material', me_speer_man_st_material)
ob_lamp = bpy.data.objects.new('Lamp', light_spot)
ob_camera = bpy.data.objects.new('Camera', cam_camera)

# ---- transforms, parenting, visibility, modifiers, constraints
ob_armature_002.location = (0.2269, 0.7844, 0.4629)
ob_armature_002.rotation_euler = (-1.398, -1.767e-16, 1.486e-16)
ob_armature_002.lock_rotations_4d = False
ob_armature_002.empty_display_type = 'ARROWS'
ob_armature_002.show_in_front = True
ob_armature_002.lineart.crease_threshold = 0.0
ob_cylinder_001_material.parent = ob_armature_002
ob_cylinder_001_material.matrix_parent_inverse = Matrix(((1.0, 1.486e-16, 1.767e-16, -0.2269), (1.486e-16, 0.1718, -0.9851, 0.3212), (-1.767e-16, 0.9851, 0.1718, -0.8523), (0.0, 0.0, 0.0, 1.0)))
ob_cylinder_001_material.location = (0.1359, 0.07249, 0.1336)
ob_cylinder_001_material.rotation_euler = (-1.757e-09, -0.0972, 4.357e-08)
ob_cylinder_001_material.lock_rotations_4d = False
ob_cylinder_001_material.empty_display_type = 'ARROWS'
ob_cylinder_001_material.lineart.crease_threshold = 0.0
_vg = ob_cylinder_001_material.vertex_groups.new(name='Bone')
_vg.add([0, 1, 2, 3, 4, 5, 6, 7, 8, 9, 10, 11, 12, 13, 14, 15, 16, 17, 18, 19, 20, 21, 22, 23, 24, 25, 26, 27, 28, 29, 30, 31, 32, 33, 34, 35, 36, 37, 38, 39, 40, 41], 1.0, 'REPLACE')
_m = ob_cylinder_001_material.modifiers.new('Armature', 'ARMATURE')
_m.object = ob_armature_002
_m.use_bone_envelopes = True
ob_armature_001.location = (-0.4739, -0.02038, 0.2944)
ob_armature_001.rotation_euler = (-1.499, -1.789e-16, -0.01705)
ob_armature_001.scale = (3.612, 3.612, 3.612)
ob_armature_001.lock_rotations_4d = False
ob_armature_001.empty_display_type = 'ARROWS'
ob_armature_001.show_in_front = True
ob_armature_001.lineart.crease_threshold = 0.0
ob_granade_material_002.parent = ob_armature_001
ob_granade_material_002.matrix_parent_inverse = Matrix(((0.2987, -0.005095, 3.469e-11, 0.1362), (0.000366, 0.02146, -0.298, 0.08518), (0.005081, 0.298, 0.02146, 0.004786), (0.0, 0.0, 0.0, 1.0)))
ob_granade_material_002.location = (0.0, 0.0, 0.0)
ob_granade_material_002.lock_rotations_4d = False
ob_granade_material_002.empty_display_type = 'ARROWS'
ob_granade_material_002.lineart.crease_threshold = 0.0
_vg = ob_granade_material_002.vertex_groups.new(name='Bone')
_vg.add([0, 1, 2, 3, 4, 5, 6, 7, 8, 9, 10, 11, 12, 13, 14, 15, 16, 17, 18, 19], 1.0, 'REPLACE')
_m = ob_granade_material_002.modifiers.new('Armature', 'ARMATURE')
_m.object = ob_armature_001
_m.use_bone_envelopes = True
ob_armature.location = (0.004259, 1.327, -0.01119)
ob_armature.rotation_euler = (-1.574, -1.794e-16, -0.02671)
ob_armature.scale = (0.5548, 0.5548, 0.5548)
ob_armature.lock_rotations_4d = False
ob_armature.empty_display_type = 'ARROWS'
ob_armature.show_in_front = True
ob_armature.lineart.crease_threshold = 0.0
ob_speer_man_st_material.parent = ob_armature
ob_speer_man_st_material.matrix_parent_inverse = Matrix(((1.944, -0.05195, -2.91e-11, 0.08914), (-0.0001889, -0.007071, -1.945, 0.008624), (0.05195, 1.944, -0.007074, -2.371), (0.0, 0.0, 0.0, 1.0)))
ob_speer_man_st_material.location = (0.0, 0.0, 0.0)
ob_speer_man_st_material.lock_rotations_4d = False
ob_speer_man_st_material.empty_display_type = 'ARROWS'
ob_speer_man_st_material.lineart.crease_threshold = 0.0
_vg = ob_speer_man_st_material.vertex_groups.new(name='Bone')
for _i, _w in zip([2, 3, 4, 5, 6, 7, 8, 9, 10, 11, 12, 13, 14, 15, 16, 17, 59, 61, 62, 63, 64, 65, 66, 67, 68, 69, 70, 71, 72, 73, 74, 75, 76, 77, 78, 79, 81, 82, 83, 85, 89, 119, 120, 121, 123, 125, 169, 170, 171, 172, 173, 174, 175, 176, 177, 178, 179, 180, 181, 182, 183, 184, 185, 186, 187, 188, 190, 191, 192, 193, 198, 228, 229, 230, 232], [0.0696, 0.05269, 0.178, 0.2321, 0.7215, 0.6909, 0.8371, 0.8603, 0.8201, 0.7757, 0.7061, 0.5868, 0.5666, 0.1135, 0.7922, 0.1055, 0.005408, 0.04587, 0.02319, 0.1795, 0.1095, 0.1848, 0.1866, 0.551, 0.3918, 0.6509, 0.5786, 0.641, 0.5451, 0.7611, 0.7481, 0.1398, 0.1839, 0.6901, 0.09472, 0.1182, 0.5709, 0.02525, 0.1337, 0.05566, 0.01404, 0.6873, 0.06695, 0.02575, 0.01762, 0.02194, 0.03325, 0.0466, 0.03785, 0.1571, 0.1667, 0.1638, 0.2108, 0.5728, 0.4369, 0.6605, 0.6174, 0.6845, 0.5938, 0.7815, 0.7741, 0.08951, 0.2267, 0.6986, 0.1472, 0.00182, 0.2879, 0.07516, 0.108, 0.001357, 0.01238, 0.6636, 0.06225, 0.01827, 0.0053]): _vg.add([_i], _w, 'REPLACE')
_vg = ob_speer_man_st_material.vertex_groups.new(name='Bone.001')
for _i, _w in zip([14, 15, 17, 18, 83, 84, 120, 121, 122, 123, 125, 192, 193, 229, 230, 231, 232, 234, 235, 236, 237, 238, 239, 240, 241, 242, 243, 244, 245, 246, 247, 248, 249, 250, 251, 252, 253, 254, 255, 256, 257, 258, 259, 260, 261, 262, 263, 264, 265, 266, 267, 268, 269, 270, 271, 272, 273, 274, 275, 276, 277, 278, 279, 280, 281, 282, 283, 284, 285, 286, 287, 288, 289, 290, 291, 292, 293, 294, 295, 296, 297, 298, 299, 300, 301, 302, 303, 304, 305, 306, 307, 308, 309, 310, 311, 312, 313, 314, 315, 316], [0.08364, 0.07325, 0.686, 0.9585, 0.0907, 0.02516, 0.6937, 0.7195, 0.8481, 0.08779, 0.836, 0.07849, 0.04503, 0.7008, 0.7369, 0.8693, 0.07339, 1.0, 1.0, 1.0, 1.0, 1.0, 1.0, 1.0, 1.0, 1.0, 1.0, 1.0, 1.0, 1.0, 1.0, 1.0, 1.0, 1.0, 1.0, 1.0, 1.0, 1.0, 1.0, 1.0, 1.0, 1.0, 1.0, 1.0, 1.0, 1.0, 1.0, 1.0, 1.0, 1.0, 1.0, 1.0, 1.0, 1.0, 1.0, 1.0, 1.0, 1.0, 1.0, 1.0, 1.0, 1.0, 1.0, 1.0, 1.0, 1.0, 1.0, 1.0, 1.0, 1.0, 1.0, 1.0, 1.0, 1.0, 1.0, 1.0, 1.0, 1.0, 1.0, 1.0, 1.0, 1.0, 1.0, 1.0, 1.0, 1.0, 1.0, 1.0, 1.0, 1.0, 1.0, 1.0, 1.0, 1.0, 1.0, 1.0, 1.0, 1.0, 1.0, 1.0]): _vg.add([_i], _w, 'REPLACE')
_vg = ob_speer_man_st_material.vertex_groups.new(name='Bone.002')
for _i, _w in zip([11, 12, 13, 14, 15, 17, 72, 74, 76, 78, 79, 80, 81, 82, 83, 84, 85, 86, 87, 120, 121, 122, 123, 124, 125, 190, 192, 193, 229, 230], [0.04901, 0.04869, 0.2009, 0.1526, 0.5982, 0.0946, 0.01393, 0.008194, 0.01974, 0.1015, 0.1675, 0.4822, 0.07648, 0.4238, 0.6721, 0.9134, 0.04976, 0.07697, 0.06444, 0.1689, 0.2232, 0.1491, 0.8494, 0.8883, 0.06729, 0.00131, 0.01188, 0.06581, 0.04716, 0.003962]): _vg.add([_i], _w, 'REPLACE')
_vg = ob_speer_man_st_material.vertex_groups.new(name='Bone.005')
for _i, _w in zip([8, 10, 11, 12, 13, 16, 64, 67, 68, 69, 70, 71, 72, 73, 74, 75, 76, 77, 78, 79, 80, 81, 82, 83, 85, 86, 87, 88, 89, 90, 91, 92, 93, 94, 95, 96, 97, 98, 99, 100, 101, 102, 103, 104, 105, 119, 123, 124], [0.01613, 0.05376, 0.05031, 0.05232, 0.04278, 0.05947, 0.01161, 0.07043, 0.08488, 0.02482, 0.01314, 0.2046, 0.2353, 0.0939, 0.08852, 0.8116, 0.7281, 0.2138, 0.7749, 0.6964, 0.5111, 0.2703, 0.5416, 0.05693, 0.8849, 0.9125, 0.9329, 0.9614, 0.926, 0.9634, 0.9799, 0.9851, 0.9801, 0.8898, 0.8344, 0.8209, 0.9125, 0.9137, 0.8733, 0.1546, 0.192, 0.1479, 0.1313, 0.1107, 0.1118, 0.2156, 0.01718, 0.08107]): _vg.add([_i], _w, 'REPLACE')
_vg = ob_speer_man_st_material.vertex_groups.new(name='Bone.006')
for _i, _w in zip([89, 90, 94, 95, 96, 97, 98, 99, 100, 101, 102, 103, 104, 105, 106, 107, 108, 109, 110, 111, 112, 113, 114, 115, 116], [0.03336, 0.01182, 0.102, 0.1427, 0.1662, 0.08482, 0.08535, 0.1269, 0.7903, 0.7111, 0.7821, 0.8588, 0.8884, 0.8871, 0.2142, 0.2179, 0.2342, 0.8707, 0.9899, 0.9147, 0.08502, 0.06429, 0.1333, 0.1049, 0.002293]): _vg.add([_i], _w, 'REPLACE')
_vg = ob_speer_man_st_material.vertex_groups.new(name='Bone.007')
for _i, _w in zip([100, 101, 102, 106, 107, 108, 109, 111, 112, 113, 114, 115, 116, 117, 118], [0.05437, 0.09563, 0.06997, 0.7729, 0.7639, 0.7557, 0.1236, 0.08262, 0.9106, 0.9344, 0.8657, 0.8946, 0.9759, 0.9873, 0.9805]): _vg.add([_i], _w, 'REPLACE')
_vg = ob_speer_man_st_material.vertex_groups.new(name='Bone.004')
for _i, _w in zip([10, 11, 12, 13, 14, 15, 16, 17, 81, 83, 120, 121, 125, 181, 183, 184, 185, 186, 187, 188, 189, 190, 191, 192, 193, 194, 195, 196, 228, 229, 230, 231, 232, 233], [0.0005426, 0.05556, 0.09883, 0.1228, 0.1883, 0.1983, 0.03096, 0.1023, 0.03009, 0.03925, 0.05516, 0.01083, 0.06817, 0.02231, 0.02402, 0.01741, 0.02254, 0.0437, 0.1317, 0.1464, 0.4914, 0.3318, 0.5932, 0.7252, 0.8539, 0.01463, 0.06173, 0.09383, 0.0771, 0.174, 0.2179, 0.1378, 0.8765, 0.915]): _vg.add([_i], _w, 'REPLACE')
_vg = ob_speer_man_st_material.vertex_groups.new(name='Bone.003')
for _i, _w in zip([8, 10, 11, 12, 16, 173, 176, 177, 178, 180, 181, 182, 183, 184, 185, 186, 187, 188, 189, 190, 191, 192, 194, 195, 196, 197, 198, 199, 200, 201, 202, 203, 204, 205, 206, 207, 208, 209, 210, 211, 212, 213, 214, 228, 232, 233], [0.003675, 0.04031, 0.02326, 0.06191, 0.05381, 0.0203, 0.05839, 0.06229, 0.0112, 0.1682, 0.1892, 0.07401, 0.06337, 0.8533, 0.6395, 0.1795, 0.6742, 0.8205, 0.506, 0.3188, 0.303, 0.0557, 0.9473, 0.9345, 0.898, 0.8503, 0.7883, 0.9022, 0.9549, 0.9688, 0.939, 0.2553, 0.1633, 0.4598, 0.751, 0.77, 0.5309, 0.06048, 0.01136, 0.0527, 0.1503, 0.1543, 0.08221, 0.1912, 0.01165, 0.05109]): _vg.add([_i], _w, 'REPLACE')
_vg = ob_speer_man_st_material.vertex_groups.new(name='Bone.008')
for _i, _w in zip([185, 197, 198, 199, 200, 202, 203, 204, 205, 206, 207, 208, 209, 210, 211, 212, 213, 214, 215, 216, 218, 219], [0.04288, 0.1312, 0.1842, 0.09482, 0.02343, 0.05291, 0.7257, 0.8228, 0.5338, 0.2327, 0.22, 0.4632, 0.8608, 0.8806, 0.8754, 0.7812, 0.7885, 0.8541, 0.01339, 0.03231, 0.01726, 0.007655]): _vg.add([_i], _w, 'REPLACE')
_vg = ob_speer_man_st_material.vertex_groups.new(name='Bone.009')
for _i, _w in zip([209, 210, 211, 212, 213, 214, 215, 216, 217, 218, 219, 220, 221, 222, 223, 224, 225, 226, 227], [0.07801, 0.08818, 0.07189, 0.06798, 0.05685, 0.06362, 0.9682, 0.9572, 0.9804, 0.9617, 0.9663, 0.9753, 0.9887, 0.996, 0.9937, 0.9958, 0.9972, 0.9989, 0.9979]): _vg.add([_i], _w, 'REPLACE')
_vg = ob_speer_man_st_material.vertex_groups.new(name='Bone.010')
for _i, _w in zip([2, 3, 4, 5, 6, 7, 61, 65, 66, 126, 166, 168, 169, 170, 171, 172, 173, 174, 175, 176, 177, 178, 179, 180, 181, 182, 183, 185, 186, 187], [0.1727, 0.05001, 0.1549, 0.125, 0.06817, 0.06565, 0.01368, 0.02295, 0.01867, 0.007206, 0.03921, 0.07818, 0.1159, 0.6582, 0.0783, 0.5518, 0.4912, 0.6264, 0.4536, 0.2416, 0.3259, 0.1938, 0.2147, 0.08052, 0.1195, 0.06926, 0.06377, 0.03361, 0.002644, 0.001715]): _vg.add([_i], _w, 'REPLACE')
_vg = ob_speer_man_st_material.vertex_groups.new(name='Bone.013')
for _i, _w in zip([0, 1, 2, 3, 4, 5, 7, 50, 57, 58, 62, 66, 126, 127, 144, 145, 146, 147, 149, 150, 152, 153, 154, 155, 156, 157, 158, 159, 160, 161, 162, 163, 164, 165, 166, 167, 168, 169, 170, 171, 172, 173, 174, 175, 176, 177, 178, 179, 180, 181, 185], [0.1402, 0.3222, 0.08982, 0.241, 0.03997, 0.07082, 0.003529, 0.005002, 0.08649, 0.06788, 0.08476, 0.008477, 0.798, 0.573, 0.0955, 0.1301, 0.03354, 0.1755, 0.05967, 0.1022, 0.8887, 0.8804, 0.9393, 0.8911, 0.9319, 0.9171, 0.9289, 0.9118, 0.9791, 0.952, 0.9564, 0.9561, 0.9759, 0.9718, 0.8475, 0.8616, 0.8975, 0.7924, 0.1812, 0.6057, 0.2536, 0.2763, 0.07652, 0.1395, 0.09647, 0.1285, 0.0254, 0.05803, 0.01824, 0.03716, 0.002597]): _vg.add([_i], _w, 'REPLACE')
_vg = ob_speer_man_st_material.vertex_groups.new(name='Bone.015')
for _i, _w in zip([126, 128, 129, 130, 131, 132, 133, 134, 135, 138, 140, 141, 142, 143, 144, 145, 146, 147, 148, 149, 150, 151, 152, 153, 154, 155, 156, 157, 158, 159, 161, 163], [0.003005, 0.1233, 0.4955, 0.0329, 0.5654, 0.2945, 0.896, 0.2007, 0.8843, 0.0002445, 0.7472, 0.9734, 0.8242, 0.9855, 0.8708, 0.8687, 0.9529, 0.8229, 0.7965, 0.929, 0.8965, 0.9956, 0.09574, 0.1039, 0.05901, 0.1067, 0.06003, 0.07704, 0.02841, 0.0406, 0.03716, 0.009953]): _vg.add([_i], _w, 'REPLACE')
_vg = ob_speer_man_st_material.vertex_groups.new(name='Bone.016')
for _i, _w in zip([128, 129, 130, 131, 132, 133, 134, 135, 136, 137, 138, 139, 140, 142, 144, 148], [0.8758, 0.5043, 0.9585, 0.4345, 0.7019, 0.1032, 0.7986, 0.1153, 0.9909, 0.9966, 0.9746, 0.9814, 0.243, 0.1725, 0.0191, 0.1977]): _vg.add([_i], _w, 'REPLACE')
_vg = ob_speer_man_st_material.vertex_groups.new(name='Bone.011')
for _i, _w in zip([0, 2, 3, 4, 5, 6, 7, 8, 9, 59, 60, 61, 62, 63, 64, 65, 66, 67, 68, 69, 70, 71, 72, 73, 74, 76, 77, 126, 169, 170, 171, 173, 174, 175, 177, 178, 179], [0.0184, 0.4482, 0.3456, 0.4926, 0.458, 0.1236, 0.145, 0.02967, 0.02471, 0.07721, 0.08032, 0.1631, 0.167, 0.4728, 0.3726, 0.4827, 0.522, 0.2198, 0.2725, 0.1752, 0.2324, 0.07639, 0.1048, 0.06967, 0.0696, 0.01892, 0.007572, 0.0149, 0.01713, 0.0737, 0.1367, 0.01699, 0.09193, 0.1359, 0.0009289, 0.05014, 0.05188]): _vg.add([_i], _w, 'REPLACE')
_vg = ob_speer_man_st_material.vertex_groups.new(name='Bone.012')
for _i, _w in zip([0, 1, 2, 3, 4, 5, 6, 7, 35, 36, 37, 38, 40, 41, 43, 44, 45, 46, 47, 48, 49, 50, 51, 52, 53, 54, 55, 56, 57, 58, 59, 60, 61, 62, 63, 64, 65, 66, 67, 68, 69, 70, 71, 72, 73, 74, 76, 126, 127, 158, 159, 166, 167, 169, 170, 171, 174, 175], [0.798, 0.642, 0.2147, 0.3066, 0.1201, 0.1022, 0.03406, 0.03525, 0.07278, 0.1245, 0.009567, 0.1555, 0.009627, 0.09747, 0.8608, 0.8815, 0.5408, 0.6082, 0.5723, 0.838, 0.9263, 0.9263, 0.9013, 0.8213, 0.8886, 0.9164, 0.9683, 0.958, 0.86, 0.9083, 0.8831, 0.8778, 0.7292, 0.6884, 0.3107, 0.4836, 0.2666, 0.2135, 0.1414, 0.2287, 0.09623, 0.1073, 0.06053, 0.08202, 0.0343, 0.01413, 0.01025, 0.1353, 0.3894, 0.01334, 0.02862, 0.08191, 0.1144, 0.01294, 0.01966, 0.1312, 0.009517, 0.04361]): _vg.add([_i], _w, 'REPLACE')
_vg = ob_speer_man_st_material.vertex_groups.new(name='Bone.014')
for _i, _w in zip([19, 20, 21, 22, 23, 24, 25, 26, 31, 32, 33, 34, 35, 36, 37, 38, 39, 40, 41, 42, 43, 44, 45, 46, 47, 48, 49, 50, 51, 52, 53, 54, 56], [0.131, 0.4315, 0.04155, 0.5409, 0.2586, 0.4173, 0.148, 0.6565, 0.8027, 0.9329, 0.8836, 0.9139, 0.9045, 0.8744, 0.9647, 0.8416, 0.8855, 0.9652, 0.8997, 0.9634, 0.13, 0.1091, 0.4589, 0.3893, 0.4259, 0.1573, 0.03777, 0.03716, 0.09852, 0.1743, 0.103, 0.07289, 0.002578]): _vg.add([_i], _w, 'REPLACE')
_vg = ob_speer_man_st_material.vertex_groups.new(name='Bone.017')
for _i, _w in zip([19, 20, 21, 22, 23, 24, 25, 26, 27, 28, 29, 30, 31, 32, 33, 34, 35, 39, 42], [0.8684, 0.5682, 0.9542, 0.4587, 0.7398, 0.5816, 0.8519, 0.3425, 0.9911, 0.995, 0.9842, 0.9889, 0.1924, 0.06366, 0.1152, 0.0718, 0.006933, 0.1127, 0.01901]): _vg.add([_i], _w, 'REPLACE')
_m = ob_speer_man_st_material.modifiers.new('Armature', 'ARMATURE')
_m.object = ob_armature
_m.use_bone_envelopes = True
ob_lamp.location = (4.076, 1.005, 5.904)
ob_lamp.rotation_euler = (0.6503, 0.05522, 1.866)
ob_lamp.lock_rotations_4d = False
ob_lamp.empty_display_type = 'ARROWS'
ob_lamp.color = (0.0, 0.0, 0.0, 0.0)
ob_lamp.lineart.crease_threshold = 0.0
ob_camera.location = (7.481, -6.508, 5.344)
ob_camera.rotation_euler = (1.109, 0.01082, 0.8149)
ob_camera.lock_rotations_4d = False
ob_camera.empty_display_type = 'ARROWS'
ob_camera.color = (0.0, 0.0, 0.0, 0.0)
ob_camera.display_type = 'WIRE'
ob_camera.lineart.crease_threshold = 0.0

# ---- collection membership
col_collection_1.objects.link(ob_armature_002)
col_collection_1.objects.link(ob_cylinder_001_material)
col_collection_1.objects.link(ob_armature_001)
col_collection_1.objects.link(ob_granade_material_002)
col_collection_1.objects.link(ob_armature)
col_collection_1.objects.link(ob_speer_man_st_material)
col_collection_1.objects.link(ob_lamp)
col_collection_1.objects.link(ob_camera)

# ---- scene / render settings (as saved in the file)
scene.camera = ob_camera
scene.frame_start = 1; scene.frame_end = 9; scene.frame_set(6)
scene.render.engine = 'BLENDER_EEVEE_NEXT'
scene.render.image_settings.file_format = 'JPEG'
scene.render.image_settings.color_mode = 'RGB'
scene.render.image_settings.compression = 90
scene.render.resolution_x = 800
scene.render.resolution_y = 600
scene.render.pixel_aspect_x = 100.0
scene.render.pixel_aspect_y = 100.0
scene.render.fps = 25
scene.render.dither_intensity = 0.0
scene.render.use_compositing = False
scene.render.use_sequencer = False
scene.render.bake_margin = 2
scene.render.bake_bias = 0.0
scene.render.use_stamp_time = False
scene.render.use_stamp_date = False
scene.render.use_stamp_frame = False
scene.render.use_stamp_camera = False
scene.render.use_stamp_scene = False
scene.render.use_stamp_filename = False
scene.render.use_stamp_render_time = False
scene.render.stamp_font_size = 0
scene.cycles.use_denoising = False
scene.cycles.samples = 10
scene.cycles.sampling_pattern = 'TABULATED_SOBOL'
scene.cycles.light_sampling_threshold = 0.0
scene.cycles.use_adaptive_sampling = False
scene.cycles.use_light_tree = False
scene.cycles.blur_glossy = 0.0
scene.cycles.volume_bounces = 1
scene.cycles.pixel_filter_type = 'GAUSSIAN'
scene.cycles.sample_clamp_indirect = 0.0
scene.view_settings.view_transform = 'Raw'
bpy.context.view_layer.update()
